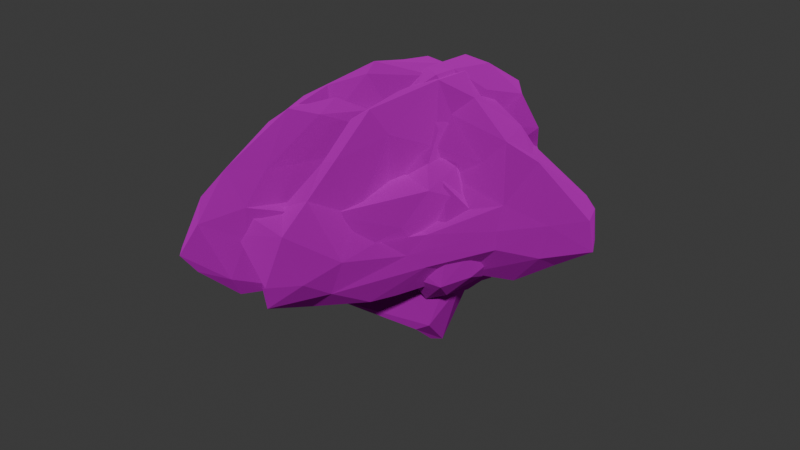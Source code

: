 # Source: Asteroid.blend  (saved by Blender 4.3.34; exported with 4.5.12 LTS)
import bpy
from mathutils import Matrix  # noqa: F401  (used for matrix-valued properties, if any)

bpy.ops.wm.read_factory_settings(use_empty=True)
scene = bpy.context.scene
scene.name = 'Scene'

# ---- collections
col_collection = bpy.data.collections.new('Collection'); scene.collection.children.link(col_collection)

# ---- images (referenced by path relative to the original .blend; pixels are not part of the script)
import os
ASSET_DIR = os.environ.get("B2B_ASSET_DIR", "")  # directory of the original .blend (textures are referenced by path, not embedded)
HERE = os.path.dirname(os.path.abspath(__file__))  # packed textures are extracted next to this script under _unpacked/

def load_image(name, relpath, width, height, colorspace="sRGB"):
    """Load a texture the original file referenced (path relative to the .blend, or extracted next to this script)."""
    p = next((c for c in (os.path.join(HERE, relpath), os.path.join(ASSET_DIR, relpath)) if relpath and os.path.exists(c)), "")
    if p:
        img = bpy.data.images.load(p, check_existing=True)
        img.name = name
    else:  # same state as the original file: an image datablock whose file is absent (Cycles renders it pink)
        img = bpy.data.images.new(name, width, height)
        img.source = "FILE"
        img.filepath = "//" + (relpath or name)
    img.colorspace_settings.name = colorspace
    return img
img_asteroid_png_001 = load_image('Asteroid.png.001', 'Asteroid/Textures/Asteroid.png', 1024, 1024, 'sRGB')

# ---- materials (node trees are filled in below, after node groups)
mat_default = bpy.data.materials.new('Default')
mat_default.alpha_threshold = 0.0
mat_default.roughness = 0.5
mat_default.line_color = (0.0, 0.0, 0.0, 1.0)

# ---- material node trees
mat_default.use_nodes = True; mat_default.node_tree.nodes.clear()
_N = mat_default.node_tree.nodes; _L = mat_default.node_tree.links
n0 = _N.new('ShaderNodeOutputMaterial'); n0.name = 'Material Output'; n0.location = (354, 199)
n1 = _N.new('ShaderNodeBsdfSheen'); n1.name = 'Лоск BSDF'; n1.location = (64, 199)
n1.inputs[1].default_value = 1.0
n2 = _N.new('ShaderNodeTexImage'); n2.name = 'Текстура изображения'; n2.location = (-250, 201)
n2.image = img_asteroid_png_001
_L.new(n1.outputs[0], n0.inputs[0])
_L.new(n2.outputs[0], n1.inputs[0])
n0.is_active_output = True

# ---- world
world_world = bpy.data.worlds.new('World'); scene.world = world_world
world_world.use_nodes = True; world_world.node_tree.nodes.clear()
_N = world_world.node_tree.nodes; _L = world_world.node_tree.links
n0 = _N.new('ShaderNodeOutputWorld'); n0.name = 'World Output'; n0.location = (300, 300)
n1 = _N.new('ShaderNodeBackground'); n1.name = 'Background'; n1.location = (10, 300)
n1.inputs[0].default_value = (0.05088, 0.05088, 0.05088, 1.0)
_L.new(n1.outputs[0], n0.inputs[0])
n0.is_active_output = True
world_world.color = (0.05088, 0.05088, 0.05088)
world_world.sun_shadow_jitter_overblur = 0.0

# ---- meshes
me_cube = bpy.data.meshes.new('Cube')
me_cube.from_pydata([(0.5235, -1.273, -0.3939), (-1.182, -1.088, -0.4971), (-0.8789, -1.129, -0.148), (-1.873, -0.295, -0.8629), (-0.3796, 0.5231, -0.7939), (0.222, 0.5046, 0.1702), (0.3482, 1.155, -0.1245), (0.7111, 0.2092, 0.1165), (0.4461, 0.9085, -0.4669), (0.9258, 0.8626, -0.9477), (0.3884, -0.1132, -1.992), (0.2035, -0.5634, -1.897), (-0.5446, -1.474, -0.8273), (-1.545, -0.2618, -1.698), (-1.039, 1.022, -0.4807), (-1.439, 0.5037, -0.7002), (-0.4781, 0.8327, -1.923), (0.5542, 1.189, -1.095), (-0.6575, 0.2524, -1.631), (-0.1123, 0.4354, -1.997), (-0.9076, -0.3428, -2.088), (-0.49, 0.1324, -2.122), (-0.7326, 0.2351, -2.074), (-1.073, -0.1206, -1.92), (-1.728, -0.2053, -0.5054), (0.3907, 1.361, -0.5443), (-0.5459, 1.463, -0.5107), (-0.3719, 0.8411, 0.6409), (0.5543, -0.5227, 1.167), (-1.267, 0.723, -0.7449), (-0.9149, -0.3912, 0.03515), (-0.317, 0.1699, -0.4806), (-1.122, 0.3141, -0.7912), (1.029, 0.4058, -0.9293), (-0.815, 1.246, -0.8279), (-1.69, 0.3464, -0.6478), (-1.344, 0.7537, -0.2525), (-0.8249, 0.9314, -0.1054), (-1.99, -0.6546, -1.39), (-1.225, -0.503, -1.983), (0.5947, -1.066, -1.885), (-0.5511, -1.168, -1.532), (-0.7034, -1.1, -1.905), (-1.352, -1.381, -0.8888), (-1.845, -1.218, -1.141), (0.04851, -1.502, -1.162), (-0.2525, -0.9115, 0.4839), (0.1199, -0.6695, -0.1867), (0.2311, -1.123, -0.04824), (-0.07028, -0.5152, 0.1218), (1.219, -0.4345, 0.8158), (0.2847, -1.318, -0.3358), (-0.1388, -1.148, -0.4218), (-0.1396, 1.513, -0.5545), (-0.6108, 0.7043, -0.2787), (-0.1533, 0.5949, -0.01445), (0.2421, 0.3607, -1.171), (-0.5415, 0.9522, 0.109), (0.3239, -1.528, -0.9059), (-0.102, -0.6066, 0.9826), (-0.9337, -0.9315, -0.5817), (-0.8721, -0.6721, -1.799), (-0.6772, -1.461, -1.386), (0.6668, -0.9607, -0.1879), (-1.595, -0.9159, -0.6818), (-1.047, -1.471, -1.486), (-1.853, -1.29, -1.546), (-0.4871, -0.5729, -0.3693), (-1.402, -0.5846, -0.76), (-1.756, -0.6329, -1.005), (-1.614, -0.6513, -0.3929), (-1.234, -0.5242, 0.204), (-0.4206, -0.9276, 0.2106), (-0.9485, -0.4895, 0.5726), (-0.1621, -0.2514, 0.553), (-0.4928, -0.3433, 0.3399), (0.4886, -1.042, 0.7604), (1.21, -0.52, -0.112), (1.189, -0.01338, 0.3296), (0.6055, -1.189, 0.0242), (0.5087, 0.7903, 0.7884), (0.3351, 0.4499, 1.114), (-0.07572, 0.4071, 1.105), (0.5215, -0.2058, 1.255), (1.037, -0.4821, 1.182), (-1.179, -0.1403, -1.211), (0.02306, 1.104, 0.5904), (0.3618, 1.113, 0.3961), (-0.4299, -0.211, -1.643), (0.9038, -0.1752, -1.029), (0.4491, 0.6326, -0.4722), (1.038, -0.08201, -0.3783), (1.086, -0.6587, 0.3853), (0.01263, 0.2202, -1.85), (0.06344, 1.078, -1.746), (0.8112, -0.7069, 0.03879), (0.9718, -0.8404, -0.66), (1.041, -0.6472, -1.112), (0.8764, -1.063, -1.329), (0.6016, -0.969, -0.7565), (-0.05726, 0.3234, 0.4609), (-0.4728, 1.462, -1.245), (-1.848, -0.07518, -1.22), (-1.306, -0.9556, -1.9), (0.8515, -0.4768, -1.538), (-1.518, -0.4087, -0.02372), (-1.537, -0.2499, -1.357), (0.4232, -1.108, -1.146), (0.01704, -0.03491, -1.98), (0.6471, -0.3192, -1.205), (-1.108, -0.8479, -0.03892), (-1.279, 0.1857, -0.817), (0.004874, -1.25, -1.403), (0.1713, -1.298, -1.612), (-0.9267, -0.13, -0.07431), (-0.4298, 0.5507, -2.094), (0.1384, -0.1299, 1.357), (-0.5336, 0.763, -1.283), (-0.6697, -0.696, 0.7497), (-1.085, 0.3222, -0.268), (-1.65, 0.1466, -0.2294), (-0.4222, 1.089, 0.4062), (0.1236, -0.7558, 0.7539), (-0.1674, 1.463, 0.1718), (1.285, -0.03799, 0.9444), (-0.1734, -0.3106, 0.9229), (0.07679, 0.03658, 0.9062), (1.309, -0.2567, 0.2499), (-0.01744, 0.1514, -0.1029), (0.8098, 0.6993, 0.8669), (0.119, -0.7864, 0.4514), (-0.2767, -0.7647, -0.6342), (0.5109, 0.7306, 0.3653), (0.2849, 0.8489, -1.534), (0.2088, 0.1002, -1.57), (0.952, 0.04216, 0.2447), (0.8655, -0.8112, 0.8311), (0.06741, 0.5674, -0.1437), (0.419, -1.069, 0.1889), (0.7687, 0.6865, -0.6386), (0.2887, -0.002324, -1.16), (1.154, -0.2458, -0.7018), (-0.7153, -0.112, -0.9634), (1.099, 0.4117, 0.737), (-1.833, -0.5691, -1.697), (0.729, 0.2766, -0.4312), (-0.7697, -0.9177, 0.4518), (0.7967, 0.503, -1.15), (-0.5695, 1.073, -1.535), (-0.2133, -1.068, -1.951), (-1.024, -1.127, -1.802), (-1.208, -1.348, -1.192), (-0.2475, -0.346, -1.616), (-2.089, -1.062, -1.55), (-1.977, -0.9379, -0.9867), (0.02132, 1.489, -1.094), (-0.8524, -0.9396, -0.8579), (-0.9097, -1.386, -0.997), (-0.6427, 1.269, -0.6886), (-0.7845, 0.8833, -1.079), (-0.0865, 1.564, -0.1207), (1.144, -0.4712, -0.4339), (1.134, 0.05816, 1.185)], [], [(0, 99, 63), (48, 0, 79), (1, 64, 43), (3, 24, 102), (142, 4, 18), (32, 159, 4), (4, 159, 117), (142, 32, 4), (29, 15, 35), (29, 36, 14), (6, 137, 8), (17, 155, 25), (156, 1, 43), (53, 101, 26), (5, 7, 137), (47, 48, 138), (14, 34, 29), (36, 29, 35), (34, 159, 29), (68, 69, 64), (37, 119, 54), (37, 36, 119), (130, 138, 76), (117, 18, 4), (60, 2, 156), (47, 72, 67), (64, 1, 68), (47, 67, 52), (47, 49, 72), (2, 1, 156), (5, 137, 6), (61, 20, 88), (61, 39, 20), (138, 48, 79), (145, 137, 7), (142, 85, 32), (140, 89, 109), (107, 58, 45), (137, 145, 90), (115, 16, 94), (56, 140, 134), (19, 115, 94), (88, 152, 42), (23, 13, 85), (0, 48, 51), (117, 16, 18), (43, 151, 157), (153, 44, 154), (46, 59, 118), (50, 84, 136), (147, 89, 56), (54, 119, 31), (6, 160, 123), (112, 98, 107), (98, 40, 97), (130, 46, 49), (103, 153, 144), (103, 66, 153), (89, 141, 97), (17, 25, 8), (85, 18, 23), (9, 17, 8), (152, 149, 42), (113, 149, 40), (161, 96, 141), (65, 66, 103), (65, 103, 150), (116, 82, 126), (150, 103, 42), (88, 42, 61), (72, 118, 146), (40, 11, 10), (53, 25, 155), (85, 13, 106), (59, 125, 118), (116, 59, 28), (15, 111, 102), (34, 14, 158), (132, 5, 6), (15, 102, 35), (3, 69, 68), (13, 102, 106), (3, 68, 24), (112, 113, 98), (112, 41, 42), (21, 20, 22), (26, 101, 158), (23, 39, 13), (134, 108, 93), (21, 19, 88), (137, 90, 8), (94, 148, 101), (149, 112, 42), (83, 116, 28), (102, 111, 106), (19, 21, 115), (16, 115, 18), (18, 22, 23), (22, 20, 23), (10, 11, 108), (116, 83, 81), (34, 158, 101), (162, 83, 84), (123, 26, 14), (27, 55, 100), (25, 6, 8), (53, 155, 101), (14, 26, 158), (160, 6, 53), (121, 86, 123), (87, 123, 86), (81, 82, 116), (85, 142, 18), (159, 34, 101), (81, 80, 86), (8, 90, 139), (6, 25, 53), (119, 120, 105), (120, 36, 35), (65, 150, 62), (21, 88, 20), (57, 123, 37), (35, 24, 120), (9, 8, 139), (15, 32, 111), (105, 120, 24), (148, 94, 16), (160, 26, 123), (102, 13, 144), (32, 85, 111), (37, 14, 36), (161, 77, 96), (15, 29, 32), (36, 120, 119), (44, 153, 66), (123, 87, 6), (65, 157, 151), (39, 61, 103), (133, 17, 147), (101, 155, 94), (149, 113, 112), (21, 22, 115), (93, 88, 19), (108, 11, 152), (39, 103, 144), (108, 152, 88), (11, 40, 149), (82, 81, 27), (43, 64, 44), (43, 44, 151), (154, 44, 64), (153, 154, 38), (58, 0, 51), (73, 118, 75), (125, 74, 118), (47, 52, 48), (107, 98, 99), (138, 79, 76), (40, 98, 113), (49, 47, 130), (86, 121, 27), (76, 79, 136), (95, 79, 63), (100, 82, 27), (51, 48, 52), (108, 134, 10), (99, 58, 107), (114, 31, 119), (54, 57, 37), (123, 57, 121), (37, 123, 14), (54, 55, 57), (102, 24, 35), (55, 31, 128), (121, 57, 27), (118, 72, 46), (55, 54, 31), (57, 55, 27), (100, 55, 128), (76, 136, 84), (122, 28, 59), (28, 76, 84), (126, 82, 100), (59, 116, 125), (50, 136, 92), (28, 84, 83), (12, 156, 157), (65, 151, 66), (29, 159, 32), (150, 41, 62), (154, 64, 69), (39, 23, 20), (76, 28, 122), (2, 110, 70), (1, 2, 70), (68, 70, 24), (71, 73, 30), (71, 105, 110), (67, 156, 131), (62, 41, 112), (52, 12, 51), (72, 2, 60), (62, 112, 45), (62, 157, 65), (41, 150, 42), (71, 110, 146), (12, 157, 62), (12, 62, 45), (67, 72, 60), (74, 75, 118), (75, 114, 30), (47, 138, 130), (95, 92, 136), (136, 79, 95), (126, 74, 125), (130, 122, 46), (125, 116, 126), (75, 31, 114), (71, 146, 73), (2, 72, 146), (46, 72, 49), (50, 92, 127), (124, 84, 50), (122, 130, 76), (58, 12, 45), (156, 12, 52), (73, 75, 30), (110, 2, 146), (58, 99, 0), (78, 124, 127), (156, 67, 60), (84, 124, 162), (44, 66, 151), (71, 30, 114), (122, 59, 46), (91, 135, 78), (100, 74, 126), (114, 105, 71), (1, 70, 68), (102, 69, 3), (105, 70, 110), (43, 157, 156), (63, 79, 0), (118, 73, 146), (127, 91, 78), (93, 108, 88), (56, 134, 93), (50, 127, 124), (143, 129, 162), (87, 132, 6), (81, 129, 80), (5, 132, 7), (94, 17, 133), (17, 94, 155), (56, 133, 147), (77, 92, 95), (139, 90, 145), (147, 33, 89), (33, 139, 91), (87, 86, 80), (139, 145, 91), (77, 127, 92), (132, 143, 7), (99, 95, 63), (16, 117, 148), (129, 143, 132), (99, 96, 95), (91, 127, 161), (78, 162, 124), (135, 143, 78), (80, 129, 132), (162, 81, 83), (162, 129, 81), (143, 135, 7), (143, 162, 78), (104, 134, 140), (99, 98, 97), (40, 10, 104), (61, 42, 103), (67, 131, 52), (91, 7, 135), (104, 109, 97), (161, 141, 91), (26, 160, 53), (45, 112, 107), (141, 96, 97), (100, 128, 74), (159, 148, 117), (111, 85, 106), (27, 81, 86), (31, 75, 128), (69, 38, 154), (141, 89, 33), (131, 156, 52), (22, 18, 115), (75, 74, 128), (102, 144, 38), (140, 56, 89), (80, 132, 87), (139, 33, 147), (38, 144, 153), (104, 140, 109), (11, 149, 152), (17, 9, 147), (39, 144, 13), (40, 104, 97), (9, 139, 147), (91, 145, 7), (91, 141, 33), (96, 99, 97), (38, 69, 102), (77, 161, 127), (77, 95, 96), (119, 105, 114), (93, 133, 56), (93, 19, 133), (133, 19, 94), (148, 159, 101), (70, 105, 24), (134, 104, 10), (58, 51, 12), (97, 109, 89)])
_uv = me_cube.uv_layers.new(name='UVMap')
_uv.uv.foreach_set('vector', [0.09793, 0.6631, 0.09793, 0.6631, 0.09793, 0.6631, 0.09793, 0.6631, 0.09793, 0.6631, 0.09793, 0.6631, 0.09792, 0.6631, 0.09792, 0.6631, 0.09792, 0.6631, 0.09793, 0.6631, 0.09793, 0.6631, 0.09793, 0.6631, 0.09777, 0.661, 0.09777, 0.661, 0.09777, 0.661, 0.09777, 0.661, 0.09777, 0.661, 0.09777, 0.661, 0.09777, 0.661, 0.09777, 0.661, 0.09777, 0.661, 0.09777, 0.661, 0.09777, 0.661, 0.09777, 0.661, 0.09793, 0.6631, 0.09793, 0.6631, 0.09793, 0.6631, 0.09793, 0.6631, 0.09793, 0.6631, 0.09793, 0.6631, 0.09777, 0.661, 0.09777, 0.661, 0.09777, 0.661, 0.09792, 0.6631, 0.09792, 0.6631, 0.09792, 0.6631, 0.09792, 0.6631, 0.09792, 0.6631, 0.09792, 0.6631, 0.09793, 0.6631, 0.09793, 0.6631, 0.09793, 0.6631, 0.09777, 0.661, 0.09777, 0.661, 0.09777, 0.661, 0.09792, 0.6631, 0.09792, 0.6631, 0.09792, 0.6631, 0.09793, 0.6631, 0.09793, 0.6631, 0.09793, 0.6631, 0.09793, 0.6631, 0.09793, 0.6631, 0.09793, 0.6631, 0.09793, 0.6631, 0.09793, 0.6631, 0.09793, 0.6631, 0.09792, 0.6631, 0.09792, 0.6631, 0.09792, 0.6631, 0.09777, 0.661, 0.09777, 0.661, 0.09777, 0.661, 0.09777, 0.661, 0.09777, 0.661, 0.09777, 0.661, 0.09777, 0.661, 0.09777, 0.661, 0.09777, 0.661, 0.09777, 0.661, 0.09777, 0.661, 0.09777, 0.661, 0.09792, 0.6631, 0.09792, 0.6631, 0.09792, 0.6631, 0.09777, 0.661, 0.09777, 0.661, 0.09777, 0.661, 0.09792, 0.6631, 0.09792, 0.6631, 0.09792, 0.6631, 0.09777, 0.661, 0.09777, 0.661, 0.09777, 0.661, 0.09777, 0.661, 0.09777, 0.661, 0.09777, 0.661, 0.09792, 0.6631, 0.09792, 0.6631, 0.09792, 0.6631, 0.09777, 0.661, 0.09777, 0.661, 0.09777, 0.661, 0.09792, 0.6631, 0.09792, 0.6631, 0.09792, 0.6631, 0.09792, 0.6631, 0.09792, 0.6631, 0.09792, 0.6631, 0.09793, 0.6631, 0.09793, 0.6631, 0.09793, 0.6631, 0.09777, 0.661, 0.09777, 0.661, 0.09777, 0.661, 0.09777, 0.661, 0.09777, 0.661, 0.09777, 0.661, 0.09777, 0.661, 0.09777, 0.661, 0.09777, 0.661, 0.09793, 0.6631, 0.09793, 0.6631, 0.09793, 0.6631, 0.09777, 0.661, 0.09777, 0.661, 0.09777, 0.661, 0.09793, 0.6631, 0.09793, 0.6631, 0.09793, 0.6631, 0.09777, 0.661, 0.09777, 0.661, 0.09777, 0.661, 0.09793, 0.6631, 0.09793, 0.6631, 0.09793, 0.6631, 0.09777, 0.661, 0.09777, 0.661, 0.09777, 0.661, 0.09792, 0.6631, 0.09792, 0.6631, 0.09792, 0.6631, 0.09793, 0.6631, 0.09793, 0.6631, 0.09793, 0.6631, 0.09777, 0.661, 0.09777, 0.661, 0.09777, 0.661, 0.09793, 0.6631, 0.09793, 0.6631, 0.09793, 0.6631, 0.09793, 0.6631, 0.09793, 0.6631, 0.09793, 0.6631, 0.09793, 0.6631, 0.09793, 0.6631, 0.09793, 0.6631, 0.09793, 0.6631, 0.09793, 0.6631, 0.09793, 0.6631, 0.09777, 0.661, 0.09777, 0.661, 0.09777, 0.661, 0.09777, 0.661, 0.09777, 0.661, 0.09777, 0.661, 0.09793, 0.6631, 0.09793, 0.6631, 0.09793, 0.6631, 0.09793, 0.6631, 0.09793, 0.6631, 0.09793, 0.6631, 0.09793, 0.6631, 0.09793, 0.6631, 0.09793, 0.6631, 0.09777, 0.661, 0.09777, 0.661, 0.09777, 0.661, 0.09793, 0.6631, 0.09793, 0.6631, 0.09793, 0.6631, 0.09793, 0.6631, 0.09793, 0.6631, 0.09793, 0.6631, 0.09778, 0.661, 0.09778, 0.661, 0.09778, 0.661, 0.09792, 0.6631, 0.09792, 0.6631, 0.09792, 0.6631, 0.09777, 0.661, 0.09777, 0.661, 0.09777, 0.661, 0.09792, 0.6631, 0.09792, 0.6631, 0.09792, 0.6631, 0.09777, 0.661, 0.09777, 0.661, 0.09777, 0.661, 0.09793, 0.6631, 0.09793, 0.6631, 0.09793, 0.6631, 0.09793, 0.6631, 0.09793, 0.6631, 0.09793, 0.6631, 0.09793, 0.6631, 0.09793, 0.6631, 0.09793, 0.6631, 0.09793, 0.6631, 0.09793, 0.6631, 0.09793, 0.6631, 0.09792, 0.6631, 0.09792, 0.6631, 0.09792, 0.6631, 0.09793, 0.6631, 0.09793, 0.6631, 0.09793, 0.6631, 0.09777, 0.661, 0.09777, 0.661, 0.09777, 0.661, 0.09793, 0.6631, 0.09793, 0.6631, 0.09793, 0.6631, 0.09793, 0.6631, 0.09793, 0.6631, 0.09793, 0.6631, 0.09793, 0.6631, 0.09793, 0.6631, 0.09793, 0.6631, 0.09792, 0.6631, 0.09792, 0.6631, 0.09792, 0.6631, 0.09793, 0.6631, 0.09793, 0.6631, 0.09793, 0.6631, 0.09793, 0.6631, 0.09793, 0.6631, 0.09793, 0.6631, 0.09792, 0.6631, 0.09792, 0.6631, 0.09792, 0.6631, 0.09793, 0.6631, 0.09793, 0.6631, 0.09793, 0.6631, 0.09777, 0.661, 0.09777, 0.661, 0.09777, 0.661, 0.09792, 0.6631, 0.09792, 0.6631, 0.09792, 0.6631, 0.09792, 0.6631, 0.09792, 0.6631, 0.09792, 0.6631, 0.09793, 0.6631, 0.09793, 0.6631, 0.09793, 0.6631, 0.09793, 0.6631, 0.09793, 0.6631, 0.09793, 0.6631, 0.09793, 0.6631, 0.09793, 0.6631, 0.09793, 0.6631, 0.09793, 0.6631, 0.09793, 0.6631, 0.09793, 0.6631, 0.09793, 0.6631, 0.09793, 0.6631, 0.09793, 0.6631, 0.09793, 0.6631, 0.09793, 0.6631, 0.09793, 0.6631, 0.09793, 0.6631, 0.09793, 0.6631, 0.09793, 0.6631, 0.09777, 0.661, 0.09777, 0.661, 0.09777, 0.661, 0.09792, 0.6631, 0.09792, 0.6631, 0.09792, 0.6631, 0.09777, 0.661, 0.09777, 0.661, 0.09777, 0.661, 0.09793, 0.6631, 0.09793, 0.6631, 0.09793, 0.6631, 0.09793, 0.6631, 0.09793, 0.6631, 0.09793, 0.6631, 0.09793, 0.6631, 0.09793, 0.6631, 0.09793, 0.6631, 0.09792, 0.6631, 0.09792, 0.6631, 0.09792, 0.6631, 0.09793, 0.6631, 0.09793, 0.6631, 0.09793, 0.6631, 0.09792, 0.6631, 0.09792, 0.6631, 0.09792, 0.6631, 0.09792, 0.6631, 0.09792, 0.6631, 0.09792, 0.6631, 0.09793, 0.6631, 0.09793, 0.6631, 0.09793, 0.6631, 0.09792, 0.6631, 0.09792, 0.6631, 0.09792, 0.6631, 0.09793, 0.6631, 0.09793, 0.6631, 0.09793, 0.6631, 0.09793, 0.6631, 0.09793, 0.6631, 0.09793, 0.6631, 0.09793, 0.6631, 0.09793, 0.6631, 0.09793, 0.6631, 0.09793, 0.6631, 0.09793, 0.6631, 0.09793, 0.6631, 0.09777, 0.661, 0.09777, 0.661, 0.09777, 0.661, 0.09792, 0.6631, 0.09792, 0.6631, 0.09792, 0.6631, 0.09793, 0.6631, 0.09793, 0.6631, 0.09793, 0.6631, 0.09793, 0.6631, 0.09793, 0.6631, 0.09793, 0.6631, 0.09793, 0.6631, 0.09793, 0.6631, 0.09793, 0.6631, 0.09793, 0.6631, 0.09793, 0.6631, 0.09793, 0.6631, 0.09793, 0.6631, 0.09793, 0.6631, 0.09793, 0.6631, 0.09793, 0.6631, 0.09793, 0.6631, 0.09793, 0.6631, 0.09777, 0.661, 0.09777, 0.661, 0.09777, 0.661, 0.09793, 0.6631, 0.09793, 0.6631, 0.09793, 0.6631, 0.09793, 0.6631, 0.09793, 0.6631, 0.09793, 0.6631, 0.09777, 0.661, 0.09777, 0.661, 0.09777, 0.661, 0.09792, 0.6631, 0.09792, 0.6631, 0.09792, 0.6631, 0.09792, 0.6631, 0.09792, 0.6631, 0.09792, 0.6631, 0.09793, 0.6631, 0.09793, 0.6631, 0.09793, 0.6631, 0.09793, 0.6631, 0.09793, 0.6631, 0.09793, 0.6631, 0.09792, 0.6631, 0.09792, 0.6631, 0.09792, 0.6631, 0.09793, 0.6631, 0.09793, 0.6631, 0.09793, 0.6631, 0.09793, 0.6631, 0.09793, 0.6631, 0.09793, 0.6631, 0.09792, 0.6631, 0.09792, 0.6631, 0.09792, 0.6631, 0.09792, 0.6631, 0.09792, 0.6631, 0.09792, 0.6631, 0.09793, 0.6631, 0.09793, 0.6631, 0.09793, 0.6631, 0.09792, 0.6631, 0.09792, 0.6631, 0.09792, 0.6631, 0.09793, 0.6631, 0.09793, 0.6631, 0.09793, 0.6631, 0.09793, 0.6631, 0.09793, 0.6631, 0.09793, 0.6631, 0.09792, 0.6631, 0.09792, 0.6631, 0.09792, 0.6631, 0.09793, 0.6631, 0.09793, 0.6631, 0.09793, 0.6631, 0.09793, 0.6631, 0.09793, 0.6631, 0.09793, 0.6631, 0.09792, 0.6631, 0.09792, 0.6631, 0.09792, 0.6631, 0.09792, 0.6631, 0.09792, 0.6631, 0.09792, 0.6631, 0.09793, 0.6631, 0.09793, 0.6631, 0.09793, 0.6631, 0.09792, 0.6631, 0.09792, 0.6631, 0.09792, 0.6631, 0.09793, 0.6631, 0.09793, 0.6631, 0.09793, 0.6631, 0.09792, 0.6631, 0.09792, 0.6631, 0.09792, 0.6631, 0.09793, 0.6631, 0.09793, 0.6631, 0.09793, 0.6631, 0.09793, 0.6631, 0.09793, 0.6631, 0.09793, 0.6631, 0.09793, 0.6631, 0.09793, 0.6631, 0.09793, 0.6631, 0.09793, 0.6631, 0.09793, 0.6631, 0.09793, 0.6631, 0.09792, 0.6631, 0.09792, 0.6631, 0.09792, 0.6631, 0.09777, 0.661, 0.09777, 0.661, 0.09777, 0.661, 0.09793, 0.6631, 0.09793, 0.6631, 0.09793, 0.6631, 0.09777, 0.661, 0.09777, 0.661, 0.09777, 0.661, 0.09793, 0.6631, 0.09793, 0.6631, 0.09793, 0.6631, 0.09793, 0.6631, 0.09793, 0.6631, 0.09793, 0.6631, 0.09793, 0.6631, 0.09793, 0.6631, 0.09793, 0.6631, 0.09793, 0.6631, 0.09793, 0.6631, 0.09793, 0.6631, 0.09793, 0.6631, 0.09793, 0.6631, 0.09793, 0.6631, 0.09793, 0.6631, 0.09793, 0.6631, 0.09793, 0.6631, 0.09793, 0.6631, 0.09793, 0.6631, 0.09793, 0.6631, 0.09777, 0.661, 0.09777, 0.661, 0.09777, 0.661, 0.09777, 0.661, 0.09777, 0.661, 0.09777, 0.661, 0.09777, 0.661, 0.09777, 0.661, 0.09777, 0.661, 0.09793, 0.6631, 0.09793, 0.6631, 0.09793, 0.6631, 0.09793, 0.6631, 0.09793, 0.6631, 0.09793, 0.6631, 0.09793, 0.6631, 0.09793, 0.6631, 0.09793, 0.6631, 0.09777, 0.661, 0.09777, 0.661, 0.09777, 0.661, 0.09793, 0.6631, 0.09793, 0.6631, 0.09793, 0.6631, 0.09793, 0.6631, 0.09793, 0.6631, 0.09793, 0.6631, 0.09793, 0.6631, 0.09793, 0.6631, 0.09793, 0.6631, 0.09792, 0.6631, 0.09792, 0.6631, 0.09792, 0.6631, 0.09792, 0.6631, 0.09792, 0.6631, 0.09792, 0.6631, 0.09777, 0.661, 0.09777, 0.661, 0.09777, 0.661, 0.09793, 0.6631, 0.09793, 0.6631, 0.09793, 0.6631, 0.09777, 0.661, 0.09777, 0.661, 0.09777, 0.661, 0.09792, 0.6631, 0.09792, 0.6631, 0.09792, 0.6631, 0.09793, 0.6631, 0.09793, 0.6631, 0.09793, 0.6631, 0.09793, 0.6631, 0.09793, 0.6631, 0.09793, 0.6631, 0.09777, 0.661, 0.09777, 0.661, 0.09777, 0.661, 0.09793, 0.6631, 0.09793, 0.6631, 0.09793, 0.6631, 0.09777, 0.661, 0.09777, 0.661, 0.09777, 0.661, 0.09793, 0.6631, 0.09793, 0.6631, 0.09793, 0.6631, 0.09793, 0.6631, 0.09793, 0.6631, 0.09793, 0.6631, 0.09777, 0.661, 0.09777, 0.661, 0.09777, 0.661, 0.09777, 0.661, 0.09777, 0.661, 0.09777, 0.661, 0.09777, 0.661, 0.09777, 0.661, 0.09777, 0.661, 0.09793, 0.6631, 0.09793, 0.6631, 0.09793, 0.6631, 0.09793, 0.6631, 0.09793, 0.6631, 0.09793, 0.6631, 0.09793, 0.6631, 0.09793, 0.6631, 0.09793, 0.6631, 0.09792, 0.6631, 0.09792, 0.6631, 0.09792, 0.6631, 0.09793, 0.6631, 0.09793, 0.6631, 0.09793, 0.6631, 0.09793, 0.6631, 0.09793, 0.6631, 0.09793, 0.6631, 0.09793, 0.6631, 0.09793, 0.6631, 0.09793, 0.6631, 0.09792, 0.6631, 0.09792, 0.6631, 0.09792, 0.6631, 0.09793, 0.6631, 0.09793, 0.6631, 0.09793, 0.6631, 0.09777, 0.661, 0.09777, 0.661, 0.09777, 0.661, 0.09793, 0.6631, 0.09793, 0.6631, 0.09793, 0.6631, 0.09792, 0.6631, 0.09792, 0.6631, 0.09792, 0.6631, 0.09793, 0.6631, 0.09793, 0.6631, 0.09793, 0.6631, 0.09793, 0.6631, 0.09793, 0.6631, 0.09793, 0.6631, 0.09793, 0.6631, 0.09793, 0.6631, 0.09793, 0.6631, 0.09793, 0.6631, 0.09793, 0.6631, 0.09793, 0.6631, 0.09793, 0.6631, 0.09793, 0.6631, 0.09793, 0.6631, 0.09792, 0.6631, 0.09792, 0.6631, 0.09792, 0.6631, 0.09793, 0.6631, 0.09793, 0.6631, 0.09793, 0.6631, 0.09777, 0.661, 0.09777, 0.661, 0.09777, 0.661, 0.09793, 0.6631, 0.09793, 0.6631, 0.09793, 0.6631, 0.09792, 0.6631, 0.09792, 0.6631, 0.09792, 0.6631, 0.09777, 0.661, 0.09777, 0.661, 0.09777, 0.661, 0.09793, 0.6631, 0.09793, 0.6631, 0.09793, 0.6631, 0.09793, 0.6631, 0.09793, 0.6631, 0.09793, 0.6631, 0.09793, 0.6631, 0.09793, 0.6631, 0.09793, 0.6631, 0.09793, 0.6631, 0.09793, 0.6631, 0.09793, 0.6631, 0.09793, 0.6631, 0.09793, 0.6631, 0.09793, 0.6631, 0.09793, 0.6631, 0.09793, 0.6631, 0.09793, 0.6631, 0.09777, 0.661, 0.09777, 0.661, 0.09777, 0.661, 0.09777, 0.661, 0.09777, 0.661, 0.09777, 0.661, 0.09777, 0.661, 0.09777, 0.661, 0.09777, 0.661, 0.09777, 0.661, 0.09777, 0.661, 0.09777, 0.661, 0.09793, 0.6631, 0.09793, 0.6631, 0.09793, 0.6631, 0.09793, 0.6631, 0.09793, 0.6631, 0.09793, 0.6631, 0.09777, 0.661, 0.09777, 0.661, 0.09777, 0.661, 0.09792, 0.6631, 0.09792, 0.6631, 0.09792, 0.6631, 0.09792, 0.6631, 0.09792, 0.6631, 0.09792, 0.6631, 0.09777, 0.661, 0.09777, 0.661, 0.09777, 0.661, 0.09793, 0.6631, 0.09793, 0.6631, 0.09793, 0.6631, 0.09793, 0.6631, 0.09793, 0.6631, 0.09793, 0.6631, 0.09777, 0.661, 0.09777, 0.661, 0.09777, 0.661, 0.09793, 0.6631, 0.09793, 0.6631, 0.09793, 0.6631, 0.09793, 0.6631, 0.09793, 0.6631, 0.09793, 0.6631, 0.09792, 0.6631, 0.09792, 0.6631, 0.09792, 0.6631, 0.09793, 0.6631, 0.09793, 0.6631, 0.09793, 0.6631, 0.09792, 0.6631, 0.09792, 0.6631, 0.09792, 0.6631, 0.09777, 0.661, 0.09777, 0.661, 0.09777, 0.661, 0.09793, 0.6631, 0.09793, 0.6631, 0.09793, 0.6631, 0.09793, 0.6631, 0.09793, 0.6631, 0.09793, 0.6631, 0.09792, 0.6631, 0.09792, 0.6631, 0.09792, 0.6631, 0.09777, 0.661, 0.09777, 0.661, 0.09777, 0.661, 0.09793, 0.6631, 0.09793, 0.6631, 0.09793, 0.6631, 0.09793, 0.6631, 0.09793, 0.6631, 0.09793, 0.6631, 0.09792, 0.6631, 0.09792, 0.6631, 0.09792, 0.6631, 0.09792, 0.6631, 0.09792, 0.6631, 0.09792, 0.6631, 0.09792, 0.6631, 0.09792, 0.6631, 0.09792, 0.6631, 0.09777, 0.661, 0.09777, 0.661, 0.09777, 0.661, 0.09792, 0.6631, 0.09792, 0.6631, 0.09792, 0.6631, 0.09793, 0.6631, 0.09793, 0.6631, 0.09793, 0.6631, 0.09793, 0.6631, 0.09793, 0.6631, 0.09793, 0.6631, 0.09793, 0.6631, 0.09793, 0.6631, 0.09793, 0.6631, 0.09792, 0.6631, 0.09792, 0.6631, 0.09792, 0.6631, 0.09793, 0.6631, 0.09793, 0.6631, 0.09793, 0.6631, 0.09793, 0.6631, 0.09793, 0.6631, 0.09793, 0.6631, 0.09792, 0.6631, 0.09792, 0.6631, 0.09792, 0.6631, 0.09792, 0.6631, 0.09792, 0.6631, 0.09792, 0.6631, 0.09777, 0.661, 0.09777, 0.661, 0.09777, 0.661, 0.09793, 0.6631, 0.09793, 0.6631, 0.09793, 0.6631, 0.09792, 0.6631, 0.09792, 0.6631, 0.09792, 0.6631, 0.09792, 0.6631, 0.09792, 0.6631, 0.09792, 0.6631, 0.09793, 0.6631, 0.09793, 0.6631, 0.09793, 0.6631, 0.09777, 0.661, 0.09777, 0.661, 0.09777, 0.661, 0.09793, 0.6631, 0.09793, 0.6631, 0.09793, 0.6631, 0.09793, 0.6631, 0.09793, 0.6631, 0.09793, 0.6631, 0.09777, 0.661, 0.09777, 0.661, 0.09777, 0.661, 0.09793, 0.6631, 0.09793, 0.6631, 0.09793, 0.6631, 0.09777, 0.661, 0.09777, 0.661, 0.09777, 0.661, 0.09778, 0.661, 0.09778, 0.661, 0.09778, 0.661, 0.09792, 0.6631, 0.09792, 0.6631, 0.09792, 0.6631, 0.09793, 0.6631, 0.09793, 0.6631, 0.09793, 0.6631, 0.09777, 0.661, 0.09777, 0.661, 0.09777, 0.661, 0.09793, 0.6631, 0.09793, 0.6631, 0.09793, 0.6631, 0.09777, 0.661, 0.09777, 0.661, 0.09777, 0.661, 0.09793, 0.6631, 0.09793, 0.6631, 0.09793, 0.6631, 0.09792, 0.6631, 0.09792, 0.6631, 0.09792, 0.6631, 0.09792, 0.6631, 0.09792, 0.6631, 0.09792, 0.6631, 0.09793, 0.6631, 0.09793, 0.6631, 0.09793, 0.6631, 0.09792, 0.6631, 0.09792, 0.6631, 0.09792, 0.6631, 0.09792, 0.6631, 0.09792, 0.6631, 0.09792, 0.6631, 0.09792, 0.6631, 0.09792, 0.6631, 0.09792, 0.6631, 0.09792, 0.6631, 0.09792, 0.6631, 0.09792, 0.6631, 0.09793, 0.6631, 0.09793, 0.6631, 0.09793, 0.6631, 0.09793, 0.6631, 0.09793, 0.6631, 0.09793, 0.6631, 0.09777, 0.661, 0.09777, 0.661, 0.09777, 0.661, 0.09792, 0.6631, 0.09792, 0.6631, 0.09792, 0.6631, 0.09777, 0.661, 0.09777, 0.661, 0.09777, 0.661, 0.09793, 0.6631, 0.09793, 0.6631, 0.09793, 0.6631, 0.09793, 0.6631, 0.09793, 0.6631, 0.09793, 0.6631, 0.09792, 0.6631, 0.09792, 0.6631, 0.09792, 0.6631, 0.09777, 0.661, 0.09777, 0.661, 0.09777, 0.661, 0.09777, 0.661, 0.09777, 0.661, 0.09777, 0.661, 0.09777, 0.661, 0.09777, 0.661, 0.09777, 0.661, 0.09792, 0.6631, 0.09792, 0.6631, 0.09792, 0.6631, 0.09793, 0.6631, 0.09793, 0.6631, 0.09793, 0.6631, 0.09793, 0.6631, 0.09793, 0.6631, 0.09793, 0.6631, 0.09793, 0.6631, 0.09793, 0.6631, 0.09793, 0.6631, 0.09777, 0.661, 0.09777, 0.661, 0.09777, 0.661, 0.09792, 0.6631, 0.09792, 0.6631, 0.09792, 0.6631, 0.09792, 0.6631, 0.09792, 0.6631, 0.09792, 0.6631, 0.09793, 0.6631, 0.09793, 0.6631, 0.09793, 0.6631, 0.09777, 0.661, 0.09777, 0.661, 0.09777, 0.661, 0.09792, 0.6631, 0.09792, 0.6631, 0.09792, 0.6631, 0.09778, 0.661, 0.09778, 0.661, 0.09778, 0.661, 0.09777, 0.661, 0.09777, 0.661, 0.09777, 0.661, 0.09792, 0.6631, 0.09792, 0.6631, 0.09792, 0.6631, 0.09777, 0.661, 0.09777, 0.661, 0.09777, 0.661, 0.09793, 0.6631, 0.09793, 0.6631, 0.09793, 0.6631, 0.09777, 0.661, 0.09777, 0.661, 0.09777, 0.661, 0.09792, 0.6631, 0.09792, 0.6631, 0.09792, 0.6631, 0.09792, 0.6631, 0.09792, 0.6631, 0.09792, 0.6631, 0.09793, 0.6631, 0.09793, 0.6631, 0.09793, 0.6631, 0.09777, 0.661, 0.09777, 0.661, 0.09777, 0.661, 0.09777, 0.661, 0.09777, 0.661, 0.09777, 0.661, 0.09792, 0.6631, 0.09792, 0.6631, 0.09792, 0.6631, 0.09793, 0.6631, 0.09793, 0.6631, 0.09793, 0.6631, 0.09793, 0.6631, 0.09793, 0.6631, 0.09793, 0.6631, 0.09792, 0.6631, 0.09792, 0.6631, 0.09792, 0.6631, 0.09777, 0.661, 0.09777, 0.661, 0.09777, 0.661, 0.09792, 0.6631, 0.09792, 0.6631, 0.09792, 0.6631, 0.09793, 0.6631, 0.09793, 0.6631, 0.09793, 0.6631, 0.09792, 0.6631, 0.09792, 0.6631, 0.09792, 0.6631, 0.09793, 0.6631, 0.09793, 0.6631, 0.09793, 0.6631, 0.09793, 0.6631, 0.09793, 0.6631, 0.09793, 0.6631, 0.09777, 0.661, 0.09777, 0.661, 0.09777, 0.661, 0.09777, 0.661, 0.09777, 0.661, 0.09777, 0.661, 0.09792, 0.6631, 0.09792, 0.6631, 0.09792, 0.6631, 0.09793, 0.6631, 0.09793, 0.6631, 0.09793, 0.6631, 0.09792, 0.6631, 0.09792, 0.6631, 0.09792, 0.6631, 0.09793, 0.6631, 0.09793, 0.6631, 0.09793, 0.6631, 0.09777, 0.661, 0.09777, 0.661, 0.09777, 0.661, 0.09793, 0.6631, 0.09793, 0.6631, 0.09793, 0.6631, 0.09777, 0.661, 0.09777, 0.661, 0.09777, 0.661])
me_cube.materials.append(mat_default)
me_cube.use_mirror_vertex_groups = False
me_cube.update()
me_cube_002 = bpy.data.meshes.new('Cube.002')
me_cube_002.from_pydata([(-1.762, -1.88, -0.2357), (-1.176, -2.271, -0.1481), (-1.601, -2.083, -0.3266), (-2.112, -0.6281, -0.9566), (-1.074, -1.236, 0.5211), (-1.061, -1.262, 1.003), (-2.219, -0.1353, -0.1431), (0.1366, -1.549, -0.4358), (-0.7814, -0.5686, 2.703), (-1.374, 0.2367, 2.031), (-0.04332, -1.633, -1.08), (-1.086, -0.2158, 3.069), (-1.324, -1.913, -0.7526), (-1.152, 0.8744, 2.492), (-0.3919, -1.026, -0.6953), (-1.688, -1.689, -2.477), (-1.386, -2.001, -2.166), (-1.91, -0.9896, -1.877), (0.6876, 0.3713, 0.1281), (0.6588, 0.1665, -0.3309), (-1.512, -1.275, -2.041), (-1.167, -0.04932, 2.002), (-0.9762, 0.8368, -0.05323), (-0.5948, -0.3584, 2.106), (-1.194, -0.2365, 1.351), (-1.314, -0.5545, 1.041), (0.5964, -0.6686, 0.8649), (0.22, -2.104, 0.0471), (0.3315, -1.562, -0.1816), (-0.3577, -2.137, -0.7451), (-1.837, -1.637, -1.516), (-0.1108, -1.434, -1.099), (-1.204, -1.414, 0.1959), (-0.9968, -1.814, 0.05145), (-0.8721, -0.6527, 1.001), (-0.3967, -0.744, 1.223), (-1.014, 1.387, 1.552), (0.2202, -0.3443, 1.61), (0.9157, -0.1094, 0.7739), (-0.417, -0.4256, 1.697), (0.5169, -1.445, 0.7259), (-0.1585, -1.765, 0.2892), (-0.4176, -1.612, 0.5275), (-0.2516, -2.214, -0.1454), (-0.9387, -1.404, -1.856), (-1.836, -1.447, -1.056), (-2.018, -1.713, -0.492), (-1.335, -1.531, -0.1173), (-2.149, -1.322, -0.651), (-2.306, -1.017, -1.155), (-1.665, -1.342, -0.1836), (-2.132, -0.1739, 0.5525), (-1.712, -0.02813, 0.8883), (-1.509, -1.249, 0.5491), (-1.495, -1.004, 1.082), (-1.573, -1.261, 0.934), (-1.852, 0.4372, 0.4439), (-1.746, -0.6391, 0.2557), (-1.73, 0.3867, 0.6383), (0.6076, -0.7158, -0.2854), (-1.549, 0.7369, 1.052), (-1.448, 0.6139, 1.429), (-1.477, 1.013, 0.4301), (0.2251, -0.5796, 1.302), (-1.429, 0.0712, 1.214), (-1.339, 0.02928, 3.066), (-0.8274, -0.5029, 1.465), (-1.813, -1.858, -2.613), (0.006996, -0.4398, -0.3123), (0.1601, -2.036, 0.2264), (-0.8416, -1.249, -1.042), (0.07744, 0.01434, -0.2327), (-0.7768, 0.4019, -0.1874), (-1.323, 0.8267, 0.1203), (-1.064, -0.493, -1.137), (-0.2419, 0.04999, -0.5872), (-0.8297, -2.165, -1.46), (-2.063, -0.1753, -0.7996), (-0.4021, 0.3412, -0.02076), (0.8725, -0.1113, -0.2354), (-1.105, -0.8286, -1.35), (-1.53, -0.885, -1.862), (-0.642, 0.133, -0.5413), (-0.5075, -0.2172, -1.395), (-0.6458, -0.6501, -1.38), (-0.6024, -0.03801, -1.179), (-1.118, -1.222, -1.392), (-0.6978, -1.545, -1.527), (0.4879, -0.5493, -0.4645), (-0.6953, -1.372, 1.093), (-1.7, -1.817, -0.787), (-2.166, -1.576, -2.148), (0.7042, -0.9716, 0.3466), (-0.7213, -2.416, -0.301), (-1.834, 0.1078, -0.4038), (-2.029, -0.5013, 0.6138), (-1.574, -2.286, -1.719), (-1.704, -1.998, -2.254), (-2.034, -0.4179, 0.001159), (-0.6555, -2.24, -1.25), (-1.873, -0.984, -0.4681), (-1.254, -2.245, -2.005), (-1.082, -0.1717, -0.5626), (-0.3607, -0.6138, -0.6951), (-1.164, -0.9841, -2.012), (-2.12, -1.107, -1.417), (-1.06, -0.5981, 2.521), (-1.021, -2.115, -0.9255), (0.706, -0.7832, 0.6393), (-2.008, -0.8348, -1.502), (-1.367, -0.1108, -0.997), (-1.602, -0.3322, -1.441), (0.3503, -1.239, -0.7416), (-0.1638, -0.1108, -1.171), (-1.154, 0.05441, 3.257), (0.04977, 0.5009, 2.07), (-1.062, 0.3969, 3.032), (-1.317, -0.1691, 2.566), (-0.5652, 0.6518, 2.725), (0.3307, 0.04005, 2.232), (-1.281, 0.5859, 2.769), (-0.4847, 0.3303, 2.812), (-0.632, -0.2008, 2.959), (0.159, 0.671, 0.8504), (0.8207, 0.7103, 1.156), (0.2602, 0.8963, 0.4975), (0.8503, -0.1133, 1.291), (0.07434, 0.4599, -0.09763), (0.9706, 0.4826, 0.6976), (0.8345, -0.1803, 0.3149), (-1.324, 0.2513, -0.443), (0.3554, 0.4784, 0.01525), (0.6867, 0.7409, 0.4611), (0.7997, 0.4014, 1.611), (-0.4301, 0.5594, 2.165), (-1.383, 1.197, 1.034), (-0.7116, 0.9148, 2.258), (-0.5832, 1.113, 0.1637), (-0.6451, 1.356, 1.396), (-0.467, 1.109, 0.8844), (-0.313, 1.142, 0.333), (-0.4779, 0.8151, 1.18), (-1.714, 0.6996, 0.2999), (-0.5409, 1.204, 0.6162), (0.2706, -1.622, 0.6866), (-1.244, 1.194, 1.663), (-1.137, -0.573, 1.793), (-0.1929, -0.3597, 2.454), (0.223, -0.9437, 0.8447), (-0.3976, -0.873, 0.9452), (-0.8741, 1.369, 0.8746), (0.633, -0.07614, 1.622)], [], [(7, 112, 59), (147, 37, 151), (92, 27, 28), (141, 139, 138), (43, 41, 42), (33, 1, 93), (93, 43, 33), (93, 1, 2), (0, 50, 48), (86, 70, 87), (109, 17, 91), (110, 94, 130), (105, 45, 49), (144, 41, 69), (6, 3, 98), (107, 99, 29), (109, 49, 3), (96, 30, 97), (52, 58, 51), (62, 143, 73), (95, 55, 54), (29, 93, 107), (14, 68, 88), (112, 7, 10), (139, 125, 140), (47, 50, 0), (48, 46, 0), (50, 100, 48), (54, 55, 5), (121, 118, 116), (57, 95, 98), (105, 109, 91), (125, 124, 132), (2, 46, 90), (25, 34, 24), (112, 31, 88), (96, 90, 45), (76, 87, 99), (117, 11, 65), (33, 0, 1), (131, 137, 140), (62, 142, 56), (30, 105, 91), (20, 81, 104), (71, 131, 19), (65, 114, 120), (24, 61, 64), (116, 120, 114), (125, 123, 124), (97, 16, 101), (102, 110, 130), (131, 140, 125), (133, 38, 128), (133, 126, 38), (31, 70, 14), (10, 87, 31), (64, 52, 25), (0, 2, 1), (132, 128, 18), (17, 109, 81), (80, 104, 74), (46, 48, 90), (115, 133, 124), (141, 123, 139), (102, 74, 110), (36, 145, 13), (5, 4, 89), (136, 36, 13), (85, 75, 113), (6, 98, 95), (94, 56, 142), (77, 6, 94), (23, 147, 8), (58, 52, 60), (18, 131, 125), (8, 11, 106), (146, 66, 106), (29, 99, 10), (42, 41, 144), (101, 44, 76), (143, 138, 139), (91, 97, 30), (96, 76, 99), (20, 17, 81), (119, 121, 147), (115, 134, 118), (36, 138, 150), (88, 31, 14), (122, 121, 116), (134, 136, 118), (39, 63, 37), (118, 136, 13), (118, 119, 115), (64, 60, 52), (36, 136, 138), (138, 136, 141), (151, 37, 26), (73, 137, 22), (139, 140, 143), (32, 50, 47), (27, 40, 144), (78, 137, 127), (70, 31, 87), (125, 139, 123), (19, 68, 71), (92, 28, 59), (135, 61, 145), (148, 63, 149), (97, 91, 67), (58, 6, 51), (140, 137, 143), (90, 12, 2), (59, 88, 79), (150, 138, 143), (116, 118, 13), (17, 67, 91), (15, 20, 16), (45, 105, 30), (24, 66, 146), (96, 45, 30), (67, 15, 16), (137, 131, 127), (111, 81, 109), (20, 15, 17), (3, 49, 48), (105, 49, 109), (146, 21, 24), (34, 149, 35), (26, 148, 108), (148, 89, 40), (35, 39, 66), (35, 63, 39), (75, 85, 82), (111, 109, 77), (122, 8, 147), (34, 54, 149), (29, 7, 27), (131, 18, 19), (95, 57, 53), (84, 70, 80), (44, 20, 104), (87, 44, 86), (104, 80, 44), (104, 81, 111), (77, 109, 3), (94, 142, 73), (95, 54, 25), (142, 62, 73), (78, 72, 22), (143, 137, 73), (68, 19, 88), (19, 18, 79), (104, 110, 74), (77, 94, 111), (80, 86, 44), (85, 113, 83), (120, 117, 65), (21, 117, 9), (23, 66, 39), (145, 9, 120), (116, 114, 122), (117, 106, 11), (106, 23, 8), (122, 114, 11), (11, 114, 65), (11, 8, 122), (9, 24, 21), (117, 21, 146), (120, 9, 117), (61, 24, 9), (24, 35, 66), (61, 135, 60), (117, 146, 106), (61, 9, 145), (52, 51, 25), (64, 25, 24), (60, 64, 61), (66, 23, 106), (4, 42, 89), (54, 34, 25), (4, 5, 55), (2, 12, 93), (56, 58, 60), (57, 98, 100), (53, 55, 95), (32, 4, 53), (89, 149, 54), (58, 56, 6), (6, 95, 51), (51, 95, 25), (46, 2, 0), (54, 5, 89), (4, 55, 53), (6, 56, 94), (0, 33, 47), (50, 57, 100), (53, 57, 50), (53, 50, 32), (32, 47, 33), (100, 3, 48), (3, 6, 77), (45, 90, 48), (49, 45, 48), (44, 101, 16), (90, 107, 12), (96, 101, 76), (44, 87, 76), (67, 17, 15), (97, 67, 16), (96, 97, 101), (99, 107, 96), (44, 16, 20), (27, 144, 69), (27, 69, 43), (43, 93, 29), (41, 43, 69), (27, 43, 29), (33, 43, 42), (33, 42, 32), (149, 89, 148), (28, 27, 7), (32, 42, 4), (40, 89, 144), (92, 108, 40), (126, 26, 108), (119, 151, 133), (39, 37, 23), (149, 63, 35), (63, 148, 26), (151, 126, 133), (26, 126, 151), (38, 126, 108), (37, 63, 26), (92, 40, 27), (89, 42, 144), (108, 148, 40), (119, 147, 151), (121, 122, 147), (37, 147, 23), (24, 34, 35), (113, 103, 84), (74, 82, 85), (103, 68, 14), (103, 113, 75), (75, 71, 68), (18, 129, 79), (75, 82, 78), (78, 71, 75), (71, 78, 127), (79, 129, 59), (31, 112, 10), (28, 7, 59), (129, 92, 59), (74, 85, 83), (112, 88, 59), (108, 92, 38), (130, 73, 22), (74, 102, 82), (84, 74, 83), (130, 94, 73), (92, 129, 38), (83, 113, 84), (87, 10, 99), (103, 14, 70), (93, 12, 107), (75, 68, 103), (71, 127, 131), (107, 90, 96), (29, 10, 7), (86, 80, 70), (72, 102, 130), (104, 111, 110), (84, 80, 74), (84, 103, 70), (110, 111, 94), (98, 3, 100), (72, 82, 102), (82, 72, 78), (130, 22, 72), (22, 137, 78), (38, 129, 128), (115, 124, 123), (145, 120, 13), (121, 119, 118), (119, 133, 115), (120, 116, 13), (141, 136, 134), (141, 134, 123), (123, 134, 115), (133, 128, 124), (124, 128, 132), (129, 18, 128), (125, 132, 18), (19, 79, 88), (135, 56, 60), (62, 150, 143), (62, 56, 135), (36, 135, 145), (36, 62, 135), (62, 36, 150)])
_uv = me_cube_002.uv_layers.new(name='UVMap')
_uv.uv.foreach_set('vector', [0.103, 0.6644, 0.1028, 0.6642, 0.103, 0.6638, 0.1019, 0.6629, 0.1017, 0.6624, 0.1019, 0.6621, 0.1016, 0.6638, 0.1016, 0.6646, 0.1014, 0.6643, 0.09927, 0.668, 0.09903, 0.6679, 0.09927, 0.6676, 0.09933, 0.664, 0.0992, 0.6637, 0.09933, 0.6635, 0.1037, 0.6672, 0.1039, 0.6674, 0.1037, 0.6676, 0.09961, 0.6661, 0.09928, 0.6661, 0.09961, 0.6656, 0.09967, 0.6682, 0.09957, 0.6679, 0.09967, 0.6677, 0.1007, 0.6666, 0.1004, 0.6664, 0.1007, 0.6661, 0.09967, 0.6677, 0.09994, 0.6677, 0.09967, 0.668, 0.09994, 0.6672, 0.1001, 0.6675, 0.09994, 0.6679, 0.1024, 0.6668, 0.1021, 0.6665, 0.1024, 0.6664, 0.09924, 0.668, 0.09922, 0.6683, 0.09903, 0.668, 0.1037, 0.6676, 0.1037, 0.6679, 0.1034, 0.6679, 0.1031, 0.6644, 0.103, 0.665, 0.1029, 0.6644, 0.1024, 0.667, 0.1027, 0.6672, 0.1024, 0.6675, 0.101, 0.6681, 0.1008, 0.6679, 0.101, 0.6677, 0.09968, 0.6656, 0.09968, 0.6651, 0.1001, 0.6655, 0.09882, 0.6672, 0.09912, 0.6673, 0.09882, 0.6676, 0.1024, 0.6628, 0.1024, 0.6621, 0.1027, 0.6627, 0.1039, 0.6652, 0.1039, 0.6658, 0.1037, 0.6658, 0.1021, 0.6657, 0.1017, 0.6659, 0.1017, 0.6654, 0.1011, 0.666, 0.1008, 0.6656, 0.1011, 0.6654, 0.09836, 0.667, 0.09866, 0.667, 0.09849, 0.6674, 0.1027, 0.666, 0.1027, 0.6666, 0.1024, 0.6663, 0.1024, 0.6679, 0.1027, 0.6679, 0.1026, 0.6683, 0.1003, 0.6655, 0.1004, 0.6657, 0.1003, 0.666, 0.1021, 0.668, 0.1021, 0.6676, 0.1024, 0.6676, 0.1039, 0.6682, 0.1041, 0.6682, 0.104, 0.6685, 0.1043, 0.6625, 0.1045, 0.6625, 0.1044, 0.6629, 0.1022, 0.6654, 0.1022, 0.6651, 0.1024, 0.6654, 0.1039, 0.663, 0.104, 0.6629, 0.104, 0.6636, 0.1033, 0.6621, 0.1033, 0.6627, 0.1031, 0.6623, 0.1015, 0.668, 0.1013, 0.6677, 0.1016, 0.6677, 0.1045, 0.6623, 0.1043, 0.6625, 0.1043, 0.6621, 0.1029, 0.6648, 0.1027, 0.6652, 0.1027, 0.6644, 0.101, 0.6637, 0.1007, 0.6631, 0.101, 0.6631, 0.1045, 0.6663, 0.1047, 0.6659, 0.1047, 0.6664, 0.09857, 0.6684, 0.09836, 0.6681, 0.09857, 0.668, 0.09882, 0.6665, 0.09908, 0.6661, 0.09915, 0.6665, 0.1033, 0.6651, 0.1033, 0.6644, 0.1035, 0.6645, 0.09959, 0.6669, 0.09968, 0.6671, 0.09959, 0.6673, 0.09874, 0.6658, 0.09836, 0.6657, 0.09874, 0.6653, 0.1025, 0.6636, 0.1028, 0.6635, 0.1028, 0.6638, 0.1007, 0.6674, 0.1004, 0.6672, 0.1007, 0.667, 0.1004, 0.6684, 0.1003, 0.6684, 0.1003, 0.668, 0.1044, 0.6658, 0.1044, 0.6652, 0.1046, 0.6656, 0.1006, 0.6676, 0.1008, 0.6674, 0.1008, 0.6679, 0.1027, 0.6666, 0.1029, 0.6668, 0.1027, 0.6672, 0.1047, 0.6663, 0.1048, 0.6665, 0.1047, 0.6667, 0.09867, 0.6674, 0.09862, 0.6677, 0.09836, 0.6674, 0.1001, 0.6661, 0.1001, 0.6655, 0.1003, 0.6658, 0.1007, 0.6636, 0.1004, 0.6631, 0.1007, 0.6631, 0.09864, 0.6647, 0.09881, 0.665, 0.09864, 0.6653, 0.09968, 0.6665, 0.09968, 0.666, 0.09999, 0.6662, 0.1046, 0.6634, 0.1046, 0.6629, 0.1047, 0.6634, 0.1027, 0.6673, 0.103, 0.6672, 0.103, 0.6676, 0.1007, 0.6661, 0.1008, 0.6663, 0.1007, 0.6666, 0.09928, 0.6678, 0.09956, 0.6678, 0.0993, 0.6681, 0.1015, 0.6682, 0.1017, 0.668, 0.1017, 0.6684, 0.09881, 0.6631, 0.09869, 0.6635, 0.09869, 0.6629, 0.1044, 0.6631, 0.1046, 0.6629, 0.1046, 0.6634, 0.1018, 0.6637, 0.1016, 0.6632, 0.1018, 0.663, 0.1036, 0.663, 0.1034, 0.6634, 0.1034, 0.6629, 0.1017, 0.6677, 0.1013, 0.6674, 0.1017, 0.6674, 0.104, 0.666, 0.1041, 0.6661, 0.104, 0.6667, 0.1045, 0.6674, 0.1046, 0.6672, 0.1046, 0.6676, 0.1014, 0.6626, 0.1017, 0.6621, 0.1017, 0.6628, 0.1036, 0.6634, 0.1036, 0.6629, 0.1039, 0.6632, 0.1043, 0.6677, 0.1045, 0.6679, 0.1043, 0.6682, 0.1036, 0.6666, 0.1034, 0.6661, 0.1036, 0.666, 0.1017, 0.6676, 0.1017, 0.6672, 0.102, 0.6674, 0.1001, 0.6666, 0.1004, 0.6666, 0.1002, 0.667, 0.1038, 0.6669, 0.1036, 0.6671, 0.1036, 0.6666, 0.1043, 0.6626, 0.1041, 0.6625, 0.1043, 0.6621, 0.1027, 0.6683, 0.1027, 0.6679, 0.1029, 0.6683, 0.104, 0.6642, 0.1041, 0.664, 0.1041, 0.6647, 0.09911, 0.6658, 0.09882, 0.6661, 0.09882, 0.6655, 0.1039, 0.668, 0.1037, 0.668, 0.1037, 0.6676, 0.09836, 0.6642, 0.09861, 0.6637, 0.09879, 0.6642, 0.1023, 0.6685, 0.1023, 0.668, 0.1024, 0.6683, 0.09882, 0.6651, 0.0992, 0.6652, 0.09882, 0.6655, 0.09933, 0.6634, 0.09924, 0.6629, 0.09933, 0.6628, 0.1013, 0.6639, 0.101, 0.6637, 0.1013, 0.6637, 0.09933, 0.6641, 0.09973, 0.6636, 0.09977, 0.6641, 0.104, 0.6666, 0.1038, 0.6663, 0.104, 0.666, 0.1041, 0.6667, 0.1043, 0.6668, 0.1041, 0.6671, 0.09869, 0.6629, 0.09869, 0.6637, 0.09836, 0.6634, 0.09917, 0.6669, 0.09882, 0.6669, 0.09891, 0.6665, 0.103, 0.6679, 0.1027, 0.6678, 0.103, 0.6676, 0.1006, 0.6674, 0.1006, 0.6679, 0.1004, 0.6677, 0.1036, 0.6652, 0.1035, 0.6649, 0.1038, 0.6649, 0.1011, 0.664, 0.1011, 0.6647, 0.1008, 0.6645, 0.1017, 0.6671, 0.1019, 0.6667, 0.1019, 0.6672, 0.1029, 0.6621, 0.1029, 0.6627, 0.1027, 0.6621, 0.1003, 0.6621, 0.1003, 0.6628, 0.09994, 0.6621, 0.1016, 0.6638, 0.1019, 0.6639, 0.1016, 0.6644, 0.1045, 0.6629, 0.1045, 0.6624, 0.1046, 0.6627, 0.1047, 0.6663, 0.1047, 0.6659, 0.1048, 0.6662, 0.1046, 0.6681, 0.1046, 0.6677, 0.1047, 0.6679, 0.09868, 0.6679, 0.09868, 0.6672, 0.09882, 0.6674, 0.1021, 0.6659, 0.1023, 0.6654, 0.1023, 0.666, 0.09968, 0.6659, 0.1, 0.6656, 0.1, 0.666, 0.09928, 0.6671, 0.09952, 0.6666, 0.09955, 0.6671, 0.1039, 0.6636, 0.1039, 0.6641, 0.1038, 0.6639, 0.1007, 0.6621, 0.1007, 0.6627, 0.1003, 0.6623, 0.1017, 0.6659, 0.1021, 0.6661, 0.1017, 0.6663, 0.09836, 0.6662, 0.09873, 0.6662, 0.09843, 0.6666, 0.1011, 0.668, 0.1011, 0.6676, 0.1013, 0.6679, 0.1014, 0.6621, 0.1014, 0.6628, 0.1012, 0.6625, 0.1042, 0.6628, 0.1041, 0.6629, 0.1041, 0.6626, 0.103, 0.668, 0.1032, 0.668, 0.1031, 0.6683, 0.1015, 0.6684, 0.1013, 0.6684, 0.1014, 0.668, 0.1001, 0.6677, 0.1003, 0.6674, 0.1003, 0.6679, 0.1004, 0.6661, 0.1004, 0.6657, 0.1008, 0.6659, 0.1023, 0.6629, 0.1023, 0.6636, 0.1021, 0.6633, 0.1008, 0.667, 0.1008, 0.6666, 0.1011, 0.667, 0.1008, 0.6676, 0.101, 0.6674, 0.101, 0.6677, 0.1044, 0.6664, 0.1044, 0.6667, 0.1041, 0.6666, 0.1035, 0.6644, 0.1035, 0.6637, 0.1036, 0.6639, 0.1046, 0.6681, 0.1047, 0.6682, 0.1046, 0.6685, 0.09927, 0.6669, 0.09927, 0.6676, 0.09913, 0.6675, 0.1014, 0.6663, 0.1014, 0.6667, 0.1011, 0.6665, 0.1035, 0.664, 0.1033, 0.6644, 0.1033, 0.6638, 0.1035, 0.6644, 0.1037, 0.6646, 0.1035, 0.6649, 0.1006, 0.6684, 0.1004, 0.6685, 0.1004, 0.6682, 0.1007, 0.663, 0.1003, 0.6629, 0.1007, 0.6627, 0.1008, 0.6681, 0.1009, 0.6684, 0.1008, 0.6684, 0.1048, 0.6668, 0.1046, 0.667, 0.1046, 0.6667, 0.09982, 0.6636, 0.1001, 0.6631, 0.1001, 0.6638, 0.1036, 0.666, 0.1033, 0.6658, 0.1036, 0.6657, 0.1017, 0.6667, 0.1018, 0.6663, 0.1021, 0.6667, 0.09994, 0.6672, 0.09977, 0.6677, 0.09968, 0.6672, 0.09973, 0.6646, 0.09933, 0.6645, 0.09973, 0.6641, 0.1036, 0.6656, 0.1033, 0.6657, 0.1033, 0.6652, 0.1034, 0.6632, 0.1032, 0.6636, 0.1032, 0.6629, 0.0992, 0.6641, 0.09882, 0.6637, 0.0992, 0.6635, 0.1043, 0.6644, 0.1045, 0.6644, 0.1045, 0.6647, 0.103, 0.666, 0.1032, 0.6662, 0.103, 0.6666, 0.09959, 0.6671, 0.09928, 0.6674, 0.09928, 0.6671, 0.1041, 0.6664, 0.1041, 0.666, 0.1043, 0.6662, 0.1007, 0.6681, 0.1004, 0.6682, 0.1004, 0.6679, 0.103, 0.6641, 0.1033, 0.6638, 0.1033, 0.6643, 0.1042, 0.6635, 0.104, 0.6633, 0.1042, 0.6629, 0.1004, 0.6674, 0.1004, 0.668, 0.1003, 0.6676, 0.1019, 0.6627, 0.1019, 0.6621, 0.1022, 0.6621, 0.1024, 0.6646, 0.1024, 0.6651, 0.1022, 0.665, 0.09928, 0.6682, 0.09952, 0.6681, 0.09952, 0.6684, 0.09882, 0.6683, 0.09866, 0.6681, 0.09882, 0.6679, 0.1027, 0.6652, 0.1029, 0.6654, 0.1027, 0.6659, 0.1014, 0.6663, 0.1014, 0.6658, 0.1017, 0.6662, 0.1019, 0.6682, 0.1021, 0.668, 0.1021, 0.6684, 0.1019, 0.6638, 0.1019, 0.6629, 0.1021, 0.6632, 0.1022, 0.6624, 0.1024, 0.6621, 0.1024, 0.6629, 0.1044, 0.6647, 0.1046, 0.6649, 0.1044, 0.6652, 0.1035, 0.6626, 0.1035, 0.6629, 0.1033, 0.6627, 0.09968, 0.6665, 0.1, 0.6669, 0.09968, 0.6669, 0.1003, 0.6679, 0.1003, 0.6683, 0.1001, 0.6679, 0.1045, 0.6667, 0.1045, 0.6671, 0.1043, 0.6669, 0.09927, 0.6621, 0.09933, 0.6628, 0.09882, 0.6628, 0.1021, 0.6672, 0.1023, 0.6672, 0.1023, 0.6676, 0.103, 0.6672, 0.1033, 0.6673, 0.103, 0.6675, 0.1043, 0.6675, 0.1045, 0.6672, 0.1045, 0.6676, 0.1032, 0.6685, 0.1032, 0.668, 0.1034, 0.6682, 0.1013, 0.663, 0.1012, 0.6629, 0.1013, 0.6628, 0.1044, 0.6647, 0.1044, 0.6651, 0.1042, 0.6649, 0.1043, 0.6672, 0.1043, 0.6677, 0.1041, 0.6673, 0.1031, 0.6644, 0.1033, 0.6647, 0.1031, 0.665, 0.09882, 0.6646, 0.09921, 0.6649, 0.09882, 0.6651, 0.1005, 0.6641, 0.1001, 0.6645, 0.1001, 0.664, 0.09932, 0.6646, 0.09932, 0.6652, 0.09921, 0.6648, 0.1043, 0.6664, 0.1043, 0.6659, 0.1045, 0.6662, 0.1011, 0.666, 0.1011, 0.6666, 0.1008, 0.6662, 0.09864, 0.665, 0.09836, 0.6653, 0.09836, 0.6647, 0.1028, 0.6632, 0.103, 0.6629, 0.103, 0.6636, 0.1019, 0.668, 0.1019, 0.6684, 0.1017, 0.6682, 0.09903, 0.6676, 0.09903, 0.668, 0.09882, 0.6677, 0.1008, 0.6647, 0.1011, 0.6651, 0.1008, 0.6654, 0.1004, 0.6653, 0.1008, 0.6656, 0.1004, 0.6657, 0.1042, 0.6634, 0.1042, 0.6629, 0.1044, 0.6631, 0.1004, 0.6636, 0.1007, 0.6636, 0.1006, 0.664, 0.1011, 0.6646, 0.1014, 0.6646, 0.1014, 0.6651, 0.1001, 0.6665, 0.09999, 0.6664, 0.1001, 0.666, 0.1024, 0.6666, 0.1027, 0.6666, 0.1027, 0.667, 0.103, 0.6666, 0.1027, 0.6666, 0.103, 0.666, 0.1041, 0.6682, 0.1043, 0.6681, 0.1043, 0.6684, 0.1005, 0.6642, 0.1008, 0.664, 0.1008, 0.6647, 0.09958, 0.6661, 0.09968, 0.6662, 0.09958, 0.6668, 0.09928, 0.6655, 0.09928, 0.666, 0.09911, 0.6659, 0.1037, 0.6621, 0.1039, 0.6623, 0.1037, 0.6628, 0.1047, 0.6624, 0.1047, 0.6628, 0.1046, 0.6627, 0.1018, 0.663, 0.1019, 0.6633, 0.1018, 0.6635, 0.1001, 0.668, 0.1001, 0.6684, 0.09991, 0.6682, 0.1014, 0.665, 0.1017, 0.6646, 0.1017, 0.6651, 0.1038, 0.6652, 0.1038, 0.6647, 0.104, 0.6649, 0.1011, 0.6662, 0.1014, 0.6657, 0.1014, 0.6663, 0.1007, 0.6626, 0.1007, 0.6621, 0.1012, 0.6624, 0.1001, 0.6674, 0.1004, 0.667, 0.1004, 0.6674, 0.09882, 0.6681, 0.09902, 0.668, 0.09902, 0.6683, 0.1021, 0.6672, 0.1021, 0.6668, 0.1024, 0.6672, 0.103, 0.6672, 0.103, 0.6666, 0.1032, 0.667, 0.1041, 0.6669, 0.1038, 0.6671, 0.1038, 0.6667, 0.1008, 0.667, 0.1011, 0.6672, 0.1008, 0.6674, 0.1041, 0.6672, 0.1041, 0.6677, 0.1039, 0.6676, 0.09981, 0.6641, 0.09981, 0.6645, 0.09973, 0.6643, 0.1036, 0.6626, 0.1033, 0.6625, 0.1036, 0.6621, 0.1038, 0.6641, 0.104, 0.6643, 0.1038, 0.6647, 0.09873, 0.6668, 0.09873, 0.6661, 0.09882, 0.6666, 0.1046, 0.6674, 0.1047, 0.6672, 0.1047, 0.6676, 0.1017, 0.6679, 0.102, 0.6676, 0.102, 0.668, 0.101, 0.6631, 0.1013, 0.6631, 0.1013, 0.6637, 0.09965, 0.6653, 0.09928, 0.6656, 0.09928, 0.6652, 0.09927, 0.6645, 0.09927, 0.664, 0.09933, 0.6644, 0.1023, 0.6673, 0.1024, 0.6672, 0.1024, 0.6676, 0.1, 0.6672, 0.09968, 0.6672, 0.09987, 0.6669, 0.1042, 0.6636, 0.1042, 0.664, 0.1039, 0.6637, 0.1036, 0.6652, 0.1037, 0.6655, 0.1036, 0.6659, 0.09982, 0.6631, 0.09961, 0.6636, 0.09933, 0.6631, 0.09928, 0.6666, 0.09932, 0.6661, 0.09958, 0.6666, 0.1031, 0.6656, 0.1029, 0.6659, 0.1029, 0.6652, 0.1046, 0.6668, 0.1045, 0.6672, 0.1045, 0.6667, 0.1036, 0.6666, 0.1036, 0.6672, 0.1034, 0.6667, 0.1036, 0.6644, 0.1036, 0.6636, 0.1038, 0.6642, 0.1042, 0.6636, 0.1044, 0.6636, 0.1042, 0.664, 0.1046, 0.6652, 0.1047, 0.6657, 0.1046, 0.6658, 0.1017, 0.6669, 0.1014, 0.6665, 0.1017, 0.6663, 0.1039, 0.6656, 0.1041, 0.6652, 0.1041, 0.6658, 0.1044, 0.664, 0.1044, 0.6635, 0.1046, 0.6639, 0.09955, 0.6674, 0.09955, 0.6678, 0.09928, 0.6677, 0.1037, 0.6682, 0.1034, 0.6682, 0.1036, 0.6679, 0.1038, 0.6666, 0.1036, 0.6662, 0.1038, 0.666, 0.1025, 0.6631, 0.1028, 0.6629, 0.1028, 0.6635, 0.1046, 0.6635, 0.1047, 0.6637, 0.1046, 0.664, 0.09963, 0.6621, 0.09994, 0.6624, 0.09963, 0.6629, 0.1013, 0.6631, 0.1016, 0.6634, 0.1013, 0.6637, 0.09836, 0.6666, 0.0987, 0.6666, 0.09861, 0.667, 0.1022, 0.6649, 0.1019, 0.6653, 0.1019, 0.6646, 0.1022, 0.6638, 0.1025, 0.6638, 0.1025, 0.6642, 0.09933, 0.6646, 0.09965, 0.6651, 0.09933, 0.6652, 0.1032, 0.666, 0.1034, 0.6664, 0.1032, 0.6666, 0.09968, 0.6649, 0.1001, 0.6646, 0.1001, 0.6651, 0.1011, 0.6657, 0.1011, 0.6651, 0.1014, 0.6654, 0.1032, 0.6679, 0.1034, 0.6675, 0.1034, 0.668, 0.1023, 0.6659, 0.1023, 0.6654, 0.1027, 0.6656, 0.1002, 0.6628, 0.1002, 0.663, 0.09994, 0.663, 0.09913, 0.6669, 0.09913, 0.6672, 0.09882, 0.6671, 0.1032, 0.668, 0.103, 0.6678, 0.1032, 0.6675, 0.1037, 0.6672, 0.1037, 0.6676, 0.1034, 0.6675, 0.1041, 0.6681, 0.1041, 0.6677, 0.1043, 0.6679, 0.1001, 0.6663, 0.1004, 0.6661, 0.1004, 0.6666, 0.1046, 0.6651, 0.1047, 0.6647, 0.1047, 0.6651, 0.1037, 0.6627, 0.1036, 0.6628, 0.1036, 0.6621, 0.09876, 0.6642, 0.09876, 0.6647, 0.09836, 0.6645, 0.1012, 0.6684, 0.1011, 0.668, 0.1013, 0.668, 0.104, 0.6682, 0.1039, 0.6677, 0.1041, 0.6677, 0.1046, 0.6681, 0.1045, 0.6683, 0.1045, 0.6677, 0.1017, 0.6674, 0.1014, 0.6669, 0.1017, 0.6669, 0.1032, 0.6635, 0.103, 0.6632, 0.1032, 0.6629, 0.09836, 0.668, 0.09837, 0.6677, 0.09864, 0.668, 0.1017, 0.6656, 0.1014, 0.6658, 0.1014, 0.6651, 0.1027, 0.6652, 0.1024, 0.6647, 0.1027, 0.6646, 0.1045, 0.6645, 0.1047, 0.6642, 0.1047, 0.6647, 0.09925, 0.6641, 0.09925, 0.6646, 0.09882, 0.6642, 0.1041, 0.6652, 0.1043, 0.6654, 0.1041, 0.6658, 0.1032, 0.6672, 0.1032, 0.6666, 0.1034, 0.6668, 0.1024, 0.6642, 0.1025, 0.6646, 0.1022, 0.6646, 0.1011, 0.6685, 0.1009, 0.6682, 0.1011, 0.6681, 0.09882, 0.663, 0.09924, 0.6628, 0.09924, 0.6635, 0.1007, 0.663, 0.1007, 0.6626, 0.1011, 0.6627, 0.1037, 0.6682, 0.1039, 0.668, 0.1039, 0.6684, 0.1005, 0.6666, 0.1008, 0.667, 0.1004, 0.667, 0.1019, 0.6654, 0.1017, 0.6648, 0.1019, 0.6646, 0.09991, 0.668, 0.09991, 0.6683, 0.09967, 0.6682, 0.1001, 0.6645, 0.1005, 0.6646, 0.1001, 0.6649, 0.1025, 0.6634, 0.1023, 0.6637, 0.1023, 0.6629, 0.1014, 0.664, 0.1014, 0.6646, 0.1011, 0.6643, 0.1024, 0.6675, 0.1027, 0.6677, 0.1024, 0.6679, 0.1021, 0.6683, 0.1021, 0.668, 0.1023, 0.668, 0.1014, 0.6671, 0.1011, 0.6667, 0.1014, 0.6667, 0.09836, 0.6658, 0.09868, 0.6658, 0.09836, 0.6662, 0.1013, 0.6674, 0.1011, 0.6676, 0.1011, 0.6671, 0.09856, 0.6629, 0.09836, 0.6621, 0.09882, 0.6621, 0.1021, 0.6668, 0.1021, 0.6676, 0.102, 0.6674, 0.1031, 0.6623, 0.1029, 0.6629, 0.1029, 0.6621, 0.1001, 0.6655, 0.1001, 0.6649, 0.1004, 0.6654, 0.09882, 0.667, 0.0987, 0.6672, 0.0987, 0.6668, 0.1006, 0.6647, 0.1008, 0.6653, 0.1005, 0.6653, 0.09963, 0.6625, 0.09933, 0.6631, 0.09933, 0.6621, 0.1004, 0.6631, 0.1004, 0.664, 0.1001, 0.6638, 0.1039, 0.6627, 0.1039, 0.6621, 0.1041, 0.6624, 0.1042, 0.6652, 0.104, 0.6649, 0.1042, 0.6647, 0.1024, 0.6664, 0.1021, 0.6664, 0.1022, 0.666, 0.1043, 0.6652, 0.1044, 0.6655, 0.1043, 0.6657, 0.1041, 0.664, 0.1043, 0.6641, 0.1041, 0.6645, 0.1033, 0.6652, 0.1033, 0.6659, 0.1031, 0.6655, 0.1028, 0.6644, 0.1025, 0.6639, 0.1028, 0.6638, 0.1022, 0.6641, 0.1019, 0.6644, 0.1019, 0.6638, 0.1043, 0.6644, 0.1045, 0.664, 0.1045, 0.6644, 0.09928, 0.666, 0.09928, 0.6668, 0.09919, 0.6664, 0.09982, 0.6646, 0.09982, 0.6638, 0.1001, 0.6642])
me_cube_002.materials.append(mat_default)
me_cube_002.use_mirror_vertex_groups = False
me_cube_002.update()
me_cube_003 = bpy.data.meshes.new('Cube.003')
me_cube_003.from_pydata([(-2.74, -0.1536, -0.6106), (-0.3439, -0.02699, -1.849), (0.1961, 0.5148, 1.113), (-1.218, 1.463, -0.2479), (-2.279, 0.806, 0.01856), (-2.265, -0.9992, -0.5089), (0.1911, 1.228, 1.12), (-0.2234, 0.9984, 1.812), (-0.4838, 0.4634, 1.883), (0.6386, 0.0592, -1.035), (-1.458, -0.4757, 0.5717), (-0.6455, 0.3179, 2.817), (-1.175, 0.5305, 1.642), (-0.7017, 0.5335, 2.656), (-1.088, 0.3448, 2.347), (-1.645, 0.04296, 1.439), (-2.27, 0.3519, 0.8408), (-1.955, -0.202, 0.7478), (-2.444, -0.02909, 0.4525), (-2.976, -0.4559, -0.4899), (-2.822, -0.05376, -0.2172), (-0.3037, 0.8939, -1.39), (0.5524, 0.07141, -0.7836), (-0.08356, 0.03971, 0.7019), (-0.9763, -0.0439, 0.02487), (0.6203, 0.4523, -0.8141), (-0.3557, 0.8443, 0.07737), (-0.01204, 0.8696, 0.1531), (1.246, -0.1455, -0.6079), (-0.8423, -0.09922, 0.5067), (0.2768, 1.032, -0.9523), (0.7685, -0.0787, -0.524), (-0.09952, -0.7113, 2.192), (0.3719, -0.7045, 1.686), (-0.2204, -0.6302, 1.112), (0.5298, -0.4045, 0.6997), (0.8512, 0.03586, -0.9871), (1.215, -0.6092, -0.252), (2.219, -0.03873, -0.2991), (1.343, -0.7585, 0.08334), (0.07006, 0.192, -0.651), (0.8655, -0.1594, 0.1808), (-0.6781, 0.2635, -0.328), (0.3336, 0.6771, -0.1472), (-1.178, -0.2716, 1.754), (0.1347, 0.01759, -1.779), (0.162, -0.1524, -1.438), (-1.276, -0.5437, -1.588), (-0.8164, -0.1442, -1.653), (0.476, 0.2156, -1.356), (-0.5703, -0.617, -0.8194), (-0.0614, -0.5587, -1.09), (0.1134, -0.2823, -0.8947), (-0.2069, 0.2239, -0.7301), (-1.14, 0.2442, -1.319), (-1.446, -0.259, -1.569), (-2.056, -0.3077, -1.17), (-1.483, -0.709, 0.04703), (-0.7872, -0.5129, -1.635), (-0.8463, -0.4311, -0.5612), (-1.717, 0.7857, -0.9943), (0.424, 0.9452, 0.519), (0.6137, 0.6005, 0.4611), (-0.5495, 0.7259, 0.9369), (-2.44, 0.5039, -0.07122), (-0.9972, 0.4428, 0.6178), (-1.179, -0.7243, 0.5333), (-0.7532, -0.4347, 2.42), (-1.529, 0.19, -0.9983), (-0.6841, -0.7407, -1.085), (-0.8249, -0.6267, 0.7928), (-0.9111, -0.594, 1.29), (-1.138, 0.8046, -1.472), (-0.1964, 0.3914, -1.631), (-0.3557, -0.8884, 1.786), (-1.906, 0.2222, 1.062), (-0.6096, -0.68, 1.212), (-0.4735, 0.4936, 0.4636), (-0.8697, 0.5488, 0.4031), (-1.289, -0.5903, -0.35), (-1.429, 0.2701, 1.85), (-1.747, 0.4919, 0.6852), (-1.545, 0.7186, 0.2672), (-1.98, -0.655, -0.9923), (-1.141, 1.37, -0.0133), (-1.845, 1.053, -0.008948), (-2.014, -0.9433, -0.2419), (-2.052, -0.6737, 0.07402), (-2.559, -0.4107, -0.1548), (-1.66, -0.3386, 0.844), (-2.763, -0.7617, -0.4536), (-2.257, -0.4611, 0.4282), (-2.271, 0.5981, 0.7536), (-0.2016, 1.493, 0.4822), (-0.3835, 0.5629, 2.329), (0.5259, -0.6931, 1.38), (-0.339, 1.31, 1.192), (-0.7374, 0.3966, 1.183), (1.432, 0.4738, 0.5178), (1.848, 0.3, -0.6697), (0.401, 1.338, -0.2676), (0.03374, 1.555, -0.01381), (0.5637, 0.1934, 2.369), (0.01767, 1.093, 1.866), (-2.087, 0.2611, -0.6435), (0.9402, 0.2522, 1.326), (1.036, 0.2255, -1.004), (0.3196, -0.3339, 2.297), (-0.01036, 1.494, -0.6332), (-0.5626, 1.264, -1.205), (-0.4473, 1.193, 0.09972), (-0.6771, 0.2431, -1.393), (-0.1054, 1.469, 1.116), (0.8727, 0.07148, 1.617), (1.557, 0.8845, 0.003704), (0.3362, -0.01042, 2.762), (0.1018, 0.5368, 2.819), (-0.7391, 1.137, 0.126), (1.011, 0.7215, -0.7266), (-0.3993, 1.045, 0.5175), (-0.2965, 1.428, -0.3859), (0.9929, -0.5536, 0.5968), (2.353, 0.4133, 0.1112), (0.04289, -0.02223, 3.061), (-0.427, 1.452, -0.8378), (0.2523, 0.4447, 1.749), (-0.04024, 0.726, 2.27), (-0.1152, -0.421, 2.902), (2.412, 0.01152, 0.07261), (2.027, 0.3744, 0.4539), (0.4408, 0.2705, 1.203), (1.212, 0.7613, -0.3881), (1.903, -0.1134, 0.4118), (1.532, 0.2744, 0.7885), (0.6225, 0.2588, 1.808), (0.9913, -0.127, 1.408), (2.181, 0.3594, -0.3044), (1.542, 0.03828, 0.8007), (-0.3344, 0.5268, 1.342), (0.8404, 0.9583, -0.6741), (0.3133, 1.201, 0.07944), (0.2683, 0.7165, -1.301), (1.112, 1.038, 0.03997), (0.9361, 0.7966, 0.2747), (-1.109, 1.386, -0.7274), (-1.184, 1.261, -1.34), (0.03582, -0.3218, -1.707), (1.892, -0.362, 0.03783), (-3.019, 0.04094, 0.1345), (-2.543, 0.3703, 0.3841), (-1.143, 0.5294, 2.123), (-1.163, -0.8374, -1.043)], [], [(56, 83, 19), (56, 19, 0), (91, 17, 18), (92, 4, 149), (86, 87, 5), (8, 97, 12), (116, 11, 123), (104, 68, 0), (55, 56, 54), (88, 19, 90), (64, 104, 0), (132, 121, 39), (128, 147, 38), (54, 56, 68), (108, 120, 101), (32, 127, 67), (28, 38, 37), (8, 94, 7), (131, 139, 142), (62, 130, 98), (143, 142, 140), (2, 130, 62), (97, 81, 12), (63, 96, 119), (13, 116, 94), (81, 80, 12), (43, 53, 40), (25, 118, 9), (103, 126, 125), (34, 23, 35), (103, 125, 6), (30, 25, 141), (80, 14, 150), (110, 119, 93), (37, 41, 31), (100, 139, 108), (1, 45, 146), (31, 9, 36), (28, 99, 38), (110, 93, 120), (5, 88, 90), (49, 9, 46), (97, 65, 81), (60, 3, 144), (40, 53, 52), (123, 67, 127), (70, 77, 23), (56, 55, 47), (148, 91, 18), (138, 7, 96), (10, 66, 71), (127, 32, 107), (100, 101, 140), (10, 89, 91), (116, 13, 11), (75, 81, 92), (70, 71, 66), (89, 10, 71), (5, 151, 86), (14, 11, 13), (123, 11, 67), (89, 67, 44), (28, 106, 99), (16, 17, 75), (75, 17, 15), (149, 16, 92), (28, 36, 106), (58, 47, 48), (111, 54, 72), (16, 149, 18), (121, 37, 39), (38, 39, 37), (20, 91, 148), (118, 99, 106), (64, 20, 148), (50, 51, 52), (140, 101, 61), (118, 106, 9), (49, 45, 141), (54, 48, 55), (111, 1, 48), (79, 86, 151), (86, 79, 57), (6, 61, 101), (94, 8, 12), (116, 115, 102), (21, 72, 109), (109, 124, 30), (3, 124, 144), (22, 43, 40), (37, 31, 28), (9, 106, 36), (83, 151, 5), (77, 26, 27), (81, 65, 82), (45, 49, 46), (31, 41, 43), (65, 78, 82), (9, 52, 46), (48, 47, 55), (68, 72, 54), (26, 24, 42), (121, 35, 41), (30, 118, 25), (43, 22, 31), (57, 87, 86), (51, 58, 146), (69, 51, 50), (59, 42, 24), (111, 48, 54), (41, 27, 43), (3, 84, 120), (53, 43, 26), (30, 141, 21), (142, 143, 98), (93, 101, 120), (92, 85, 4), (85, 82, 84), (70, 66, 57), (9, 22, 52), (145, 72, 60), (27, 26, 43), (87, 91, 88), (33, 107, 32), (46, 51, 146), (132, 39, 147), (14, 80, 44), (83, 56, 47), (91, 20, 88), (95, 34, 35), (139, 100, 142), (21, 111, 72), (88, 20, 19), (60, 104, 4), (78, 117, 84), (0, 68, 56), (38, 147, 39), (79, 59, 24), (64, 149, 4), (3, 60, 4), (0, 19, 20), (60, 144, 145), (145, 109, 72), (117, 119, 110), (72, 68, 60), (145, 144, 109), (64, 0, 20), (63, 119, 78), (76, 74, 71), (124, 120, 108), (77, 70, 29), (33, 34, 95), (130, 125, 134), (71, 67, 89), (44, 67, 14), (6, 112, 103), (90, 19, 83), (74, 67, 71), (44, 17, 89), (18, 149, 148), (92, 16, 75), (17, 16, 18), (87, 57, 66), (17, 91, 89), (85, 92, 81), (85, 81, 82), (85, 3, 4), (5, 90, 83), (64, 148, 149), (87, 88, 5), (4, 104, 64), (85, 84, 3), (78, 84, 82), (104, 60, 68), (77, 24, 26), (70, 23, 34), (15, 44, 80), (80, 81, 75), (75, 15, 80), (71, 70, 76), (87, 66, 10), (33, 74, 34), (34, 76, 70), (94, 12, 150), (13, 150, 14), (97, 138, 63), (3, 120, 124), (74, 32, 67), (14, 67, 11), (12, 80, 150), (78, 65, 97), (15, 17, 44), (78, 97, 63), (117, 78, 119), (61, 62, 143), (143, 62, 98), (59, 79, 69), (69, 151, 58), (83, 47, 151), (59, 69, 50), (79, 151, 69), (24, 57, 79), (47, 58, 151), (53, 59, 50), (59, 53, 42), (146, 58, 1), (51, 46, 52), (141, 9, 49), (45, 1, 73), (48, 1, 58), (1, 111, 73), (45, 73, 21), (58, 51, 69), (45, 21, 141), (146, 45, 46), (25, 9, 141), (26, 42, 53), (87, 10, 91), (34, 74, 76), (70, 57, 29), (24, 29, 57), (22, 40, 52), (53, 50, 52), (24, 77, 29), (95, 35, 121), (111, 21, 73), (30, 139, 118), (36, 28, 31), (147, 128, 132), (41, 37, 121), (74, 33, 32), (23, 77, 27), (23, 27, 35), (31, 22, 9), (35, 27, 41), (150, 13, 94), (7, 112, 96), (6, 101, 112), (116, 126, 94), (135, 137, 113), (2, 62, 61), (122, 129, 128), (96, 112, 93), (105, 130, 134), (7, 138, 8), (107, 135, 113), (97, 8, 138), (135, 107, 33), (95, 121, 135), (133, 98, 105), (137, 121, 132), (121, 137, 135), (98, 130, 105), (129, 137, 132), (137, 133, 113), (2, 125, 130), (137, 129, 133), (2, 61, 6), (102, 107, 113), (95, 135, 33), (142, 98, 114), (134, 102, 113), (6, 125, 2), (125, 102, 134), (7, 94, 126), (126, 102, 125), (7, 103, 112), (96, 93, 119), (138, 96, 63), (105, 113, 133), (107, 102, 115), (116, 102, 126), (115, 127, 107), (38, 136, 128), (132, 128, 129), (99, 131, 136), (122, 128, 136), (116, 123, 115), (126, 103, 7), (113, 105, 134), (129, 122, 114), (127, 115, 123), (129, 98, 133), (38, 99, 136), (98, 129, 114), (136, 131, 114), (118, 139, 131), (99, 118, 131), (61, 143, 140), (93, 112, 101), (117, 110, 120), (109, 30, 21), (142, 100, 140), (114, 131, 142), (84, 117, 120), (109, 144, 124), (100, 108, 101), (114, 122, 136), (108, 30, 124), (30, 108, 139)])
_uv = me_cube_003.uv_layers.new(name='UVMap')
_uv.uv.foreach_set('vector', [0.08961, 0.7138, 0.08982, 0.7138, 0.08982, 0.7144, 0.08803, 0.7158, 0.08803, 0.7151, 0.08817, 0.7153, 0.08844, 0.7151, 0.08837, 0.7154, 0.08818, 0.7151, 0.09017, 0.7127, 0.08989, 0.713, 0.08989, 0.7126, 0.09225, 0.7134, 0.09215, 0.7136, 0.09215, 0.7132, 0.09221, 0.714, 0.09221, 0.7136, 0.09253, 0.7138, 0.08986, 0.7143, 0.08986, 0.7138, 0.09017, 0.7141, 0.08884, 0.7162, 0.08869, 0.7165, 0.08869, 0.7158, 0.08938, 0.7142, 0.08961, 0.7138, 0.08961, 0.7144, 0.08753, 0.712, 0.08733, 0.7117, 0.08753, 0.7117, 0.09055, 0.715, 0.09017, 0.7151, 0.09017, 0.7147, 0.09146, 0.7154, 0.09146, 0.7149, 0.09178, 0.715, 0.08893, 0.7122, 0.08916, 0.7119, 0.08916, 0.7123, 0.08818, 0.7174, 0.08818, 0.7168, 0.08835, 0.7171, 0.08819, 0.7117, 0.0884, 0.7117, 0.0884, 0.712, 0.09017, 0.7149, 0.08982, 0.7151, 0.08982, 0.7147, 0.09067, 0.7158, 0.09064, 0.7164, 0.09035, 0.7158, 0.09156, 0.7123, 0.09178, 0.7121, 0.09178, 0.7125, 0.08735, 0.7163, 0.08754, 0.7161, 0.08754, 0.7165, 0.09121, 0.717, 0.09151, 0.7167, 0.09151, 0.7174, 0.09034, 0.7122, 0.09055, 0.7123, 0.09034, 0.7126, 0.08928, 0.7121, 0.08947, 0.7121, 0.08931, 0.7126, 0.09214, 0.716, 0.09214, 0.7166, 0.0918, 0.7161, 0.08987, 0.7131, 0.08961, 0.7134, 0.08961, 0.713, 0.08891, 0.713, 0.08916, 0.7126, 0.08916, 0.713, 0.0894, 0.7151, 0.0894, 0.7144, 0.08961, 0.7145, 0.09018, 0.7142, 0.09018, 0.7137, 0.09029, 0.7138, 0.08716, 0.7171, 0.08704, 0.7174, 0.08704, 0.7169, 0.08846, 0.7143, 0.08818, 0.7144, 0.08818, 0.7141, 0.09098, 0.7149, 0.09133, 0.7151, 0.09098, 0.7153, 0.09014, 0.7169, 0.09053, 0.717, 0.09014, 0.7174, 0.0919, 0.7127, 0.0919, 0.7123, 0.09214, 0.7126, 0.08711, 0.7158, 0.08711, 0.7161, 0.08698, 0.716, 0.08869, 0.7118, 0.0889, 0.7119, 0.08869, 0.7121, 0.0918, 0.7139, 0.09214, 0.7142, 0.0918, 0.7144, 0.08868, 0.7137, 0.08889, 0.7133, 0.08889, 0.7139, 0.09059, 0.7117, 0.09059, 0.7119, 0.0904, 0.7119, 0.08852, 0.7117, 0.08852, 0.712, 0.08841, 0.7119, 0.08941, 0.7168, 0.08966, 0.7171, 0.08941, 0.7174, 0.08789, 0.7163, 0.0877, 0.7165, 0.0877, 0.7161, 0.08811, 0.7122, 0.08811, 0.7126, 0.08791, 0.7124, 0.08723, 0.7119, 0.08707, 0.7121, 0.08707, 0.7117, 0.08916, 0.7138, 0.08938, 0.7141, 0.08916, 0.7144, 0.08926, 0.7158, 0.08926, 0.7164, 0.08905, 0.7162, 0.09228, 0.7119, 0.09215, 0.712, 0.09215, 0.7116, 0.09133, 0.7135, 0.09133, 0.7129, 0.09149, 0.7133, 0.09273, 0.7154, 0.09273, 0.7161, 0.09244, 0.7159, 0.09228, 0.7125, 0.09215, 0.7121, 0.09228, 0.712, 0.08754, 0.7165, 0.08754, 0.716, 0.0877, 0.7162, 0.09059, 0.714, 0.09094, 0.7139, 0.09094, 0.7143, 0.08807, 0.7165, 0.08789, 0.7165, 0.08807, 0.716, 0.09185, 0.7139, 0.09185, 0.7135, 0.09214, 0.7137, 0.08848, 0.7158, 0.08835, 0.716, 0.08827, 0.7158, 0.0889, 0.7125, 0.0887, 0.7125, 0.0887, 0.7121, 0.08735, 0.7135, 0.0872, 0.7131, 0.08735, 0.7131, 0.08852, 0.7166, 0.08878, 0.7166, 0.08869, 0.7168, 0.0873, 0.7143, 0.08716, 0.7145, 0.08716, 0.7141, 0.08821, 0.7139, 0.08801, 0.714, 0.08801, 0.7135, 0.09273, 0.714, 0.09273, 0.7147, 0.09254, 0.7141, 0.08948, 0.7126, 0.08948, 0.7123, 0.0896, 0.7124, 0.09178, 0.7164, 0.09133, 0.7164, 0.09139, 0.7159, 0.09133, 0.7153, 0.09133, 0.7143, 0.0914, 0.7148, 0.09146, 0.7136, 0.09178, 0.7137, 0.09146, 0.714, 0.09034, 0.7122, 0.09055, 0.7119, 0.09059, 0.7122, 0.08773, 0.7123, 0.0879, 0.712, 0.0879, 0.7125, 0.09162, 0.7116, 0.09177, 0.7118, 0.09162, 0.7119, 0.09273, 0.7116, 0.09273, 0.7119, 0.09259, 0.7119, 0.08852, 0.7119, 0.08868, 0.7116, 0.08868, 0.712, 0.08745, 0.7154, 0.08765, 0.7155, 0.08745, 0.7158, 0.08731, 0.7168, 0.08723, 0.7165, 0.08746, 0.7165, 0.08727, 0.713, 0.08727, 0.7125, 0.08742, 0.7127, 0.08919, 0.7151, 0.08919, 0.7145, 0.0894, 0.7145, 0.08865, 0.7158, 0.08875, 0.7153, 0.08887, 0.7158, 0.09183, 0.7148, 0.09203, 0.7144, 0.09214, 0.7148, 0.08845, 0.7126, 0.08845, 0.7123, 0.08868, 0.7123, 0.08948, 0.7119, 0.08963, 0.7121, 0.08948, 0.7123, 0.08713, 0.7138, 0.08703, 0.714, 0.08703, 0.7136, 0.08741, 0.7151, 0.08725, 0.7148, 0.08741, 0.7147, 0.08798, 0.7143, 0.08818, 0.7141, 0.08818, 0.7145, 0.09094, 0.7132, 0.09065, 0.713, 0.09094, 0.7128, 0.08868, 0.712, 0.08848, 0.7123, 0.08841, 0.712, 0.09053, 0.7171, 0.09081, 0.7167, 0.09081, 0.7174, 0.09273, 0.7124, 0.09273, 0.7128, 0.09253, 0.7127, 0.09214, 0.7153, 0.09244, 0.7155, 0.09214, 0.7159, 0.08803, 0.7158, 0.08787, 0.7156, 0.08803, 0.7152, 0.08794, 0.7134, 0.08772, 0.7132, 0.08794, 0.713, 0.09187, 0.7135, 0.09206, 0.7131, 0.09214, 0.7135, 0.08916, 0.7134, 0.08892, 0.7134, 0.08895, 0.713, 0.088, 0.7174, 0.088, 0.7168, 0.08818, 0.7171, 0.09178, 0.7132, 0.0915, 0.7136, 0.09149, 0.7132, 0.08815, 0.7123, 0.0884, 0.7126, 0.08813, 0.7126, 0.09184, 0.7158, 0.09184, 0.716, 0.09178, 0.7159, 0.09014, 0.717, 0.08992, 0.7174, 0.08992, 0.7167, 0.08753, 0.7117, 0.08768, 0.7119, 0.08753, 0.712, 0.09027, 0.7134, 0.09045, 0.713, 0.09055, 0.7134, 0.08869, 0.7158, 0.08851, 0.716, 0.08848, 0.7158, 0.09094, 0.7158, 0.09133, 0.7158, 0.09106, 0.7164, 0.09094, 0.7117, 0.09109, 0.7117, 0.09094, 0.7121, 0.09055, 0.713, 0.09028, 0.7128, 0.09055, 0.7126, 0.08712, 0.7154, 0.08712, 0.7151, 0.0873, 0.7151, 0.08772, 0.713, 0.08772, 0.7135, 0.08754, 0.7132, 0.08884, 0.7164, 0.08884, 0.7158, 0.08905, 0.716, 0.0896, 0.7123, 0.08987, 0.7123, 0.08968, 0.7126, 0.09213, 0.7131, 0.09188, 0.7127, 0.09214, 0.7127, 0.08835, 0.7151, 0.08816, 0.7147, 0.08835, 0.7146, 0.08754, 0.7158, 0.08754, 0.7161, 0.08732, 0.7161, 0.09057, 0.7152, 0.0908, 0.7147, 0.09094, 0.7152, 0.09155, 0.7116, 0.09139, 0.712, 0.09138, 0.7116, 0.09133, 0.7131, 0.09133, 0.7135, 0.09106, 0.7134, 0.09165, 0.7121, 0.0917, 0.7119, 0.0919, 0.7121, 0.09273, 0.7147, 0.09273, 0.7154, 0.09254, 0.7152, 0.0873, 0.7168, 0.08745, 0.7168, 0.08739, 0.7174, 0.09121, 0.7168, 0.09121, 0.7174, 0.09081, 0.7173, 0.08992, 0.7123, 0.09017, 0.7123, 0.09017, 0.7126, 0.09273, 0.7124, 0.09257, 0.7122, 0.09273, 0.7119, 0.08762, 0.7174, 0.08745, 0.7171, 0.08762, 0.7169, 0.08878, 0.7146, 0.08878, 0.7151, 0.08857, 0.7149, 0.08989, 0.7134, 0.09017, 0.7135, 0.08989, 0.7138, 0.09065, 0.7132, 0.09058, 0.7129, 0.09065, 0.7126, 0.09001, 0.712, 0.08988, 0.7119, 0.09001, 0.7116, 0.08943, 0.7133, 0.08917, 0.7133, 0.08926, 0.7129, 0.08708, 0.7128, 0.08697, 0.713, 0.08697, 0.7126, 0.09228, 0.7121, 0.09253, 0.7122, 0.09228, 0.7125, 0.08955, 0.7164, 0.08955, 0.7167, 0.08926, 0.7166, 0.08708, 0.713, 0.08708, 0.7127, 0.08727, 0.713, 0.08759, 0.7145, 0.08759, 0.714, 0.08777, 0.7144, 0.08869, 0.7144, 0.08846, 0.7142, 0.08869, 0.714, 0.08857, 0.7151, 0.08835, 0.7151, 0.08835, 0.7146, 0.08757, 0.7125, 0.08757, 0.713, 0.08742, 0.7128, 0.09253, 0.7148, 0.09253, 0.7153, 0.09214, 0.715, 0.09216, 0.7144, 0.09253, 0.7145, 0.09216, 0.7148, 0.09096, 0.7149, 0.09096, 0.7144, 0.09133, 0.7146, 0.09133, 0.7121, 0.09109, 0.7121, 0.09119, 0.7118, 0.09184, 0.7154, 0.09214, 0.7156, 0.09184, 0.716, 0.08784, 0.7134, 0.08801, 0.7138, 0.08784, 0.714, 0.09094, 0.7156, 0.09094, 0.7164, 0.09067, 0.716, 0.09104, 0.7144, 0.09095, 0.7141, 0.09104, 0.7138, 0.09149, 0.7129, 0.09178, 0.7129, 0.09165, 0.7132, 0.08885, 0.7167, 0.089, 0.7164, 0.089, 0.7168, 0.09214, 0.7174, 0.09214, 0.7167, 0.09273, 0.717, 0.08765, 0.7151, 0.08787, 0.7151, 0.0877, 0.7154, 0.0906, 0.7143, 0.09094, 0.7146, 0.0906, 0.7147, 0.09253, 0.7125, 0.09252, 0.7128, 0.09227, 0.7125, 0.09177, 0.7119, 0.09177, 0.7116, 0.0919, 0.7118, 0.09104, 0.7144, 0.09104, 0.714, 0.09133, 0.7141, 0.09094, 0.7132, 0.09094, 0.7135, 0.09061, 0.7133, 0.09018, 0.7126, 0.09018, 0.7122, 0.09034, 0.7123, 0.09081, 0.7167, 0.09053, 0.7166, 0.09081, 0.7164, 0.08716, 0.7172, 0.0873, 0.7169, 0.0873, 0.7174, 0.08916, 0.7164, 0.08926, 0.7167, 0.08905, 0.7167, 0.08948, 0.7133, 0.08948, 0.7127, 0.08961, 0.713, 0.08764, 0.7135, 0.08751, 0.714, 0.08745, 0.7135, 0.09005, 0.7164, 0.09015, 0.7167, 0.08992, 0.7167, 0.09151, 0.7169, 0.09178, 0.7164, 0.09178, 0.7174, 0.09055, 0.7152, 0.09094, 0.7154, 0.09055, 0.7156, 0.088, 0.7173, 0.08781, 0.7174, 0.08781, 0.7169, 0.09273, 0.7133, 0.09257, 0.7134, 0.09257, 0.7128, 0.09273, 0.7164, 0.0924, 0.7167, 0.0924, 0.7161, 0.09106, 0.7125, 0.09106, 0.7132, 0.09094, 0.713, 0.09017, 0.7122, 0.08995, 0.7123, 0.08995, 0.712, 0.09027, 0.7134, 0.09017, 0.7133, 0.09027, 0.713, 0.09149, 0.7125, 0.09178, 0.7127, 0.09149, 0.7129, 0.08774, 0.7151, 0.08758, 0.7148, 0.08774, 0.7146, 0.08699, 0.7156, 0.0871, 0.7154, 0.0871, 0.7158, 0.08982, 0.7156, 0.08959, 0.7151, 0.08989, 0.7151, 0.0873, 0.7145, 0.0873, 0.714, 0.08744, 0.7143, 0.0906, 0.7135, 0.09056, 0.7139, 0.09056, 0.7132, 0.08826, 0.7162, 0.08847, 0.716, 0.08847, 0.7165, 0.0879, 0.713, 0.0879, 0.7126, 0.08811, 0.7128, 0.09094, 0.7139, 0.0906, 0.7139, 0.0908, 0.7135, 0.08738, 0.7124, 0.08738, 0.712, 0.08753, 0.7123, 0.08723, 0.7136, 0.08728, 0.714, 0.08713, 0.714, 0.09214, 0.7148, 0.09214, 0.7154, 0.09182, 0.715, 0.09055, 0.7135, 0.09021, 0.7137, 0.09021, 0.7134, 0.08918, 0.7172, 0.08941, 0.7168, 0.08941, 0.7174, 0.09053, 0.7165, 0.09015, 0.7169, 0.09015, 0.7165, 0.08772, 0.7169, 0.08789, 0.7166, 0.088, 0.7169, 0.08896, 0.7144, 0.08896, 0.7151, 0.08878, 0.7149, 0.08916, 0.712, 0.08928, 0.7123, 0.08916, 0.7126, 0.08835, 0.7168, 0.08835, 0.7166, 0.08852, 0.7168, 0.08757, 0.713, 0.08757, 0.7124, 0.08773, 0.7126, 0.0914, 0.7149, 0.0914, 0.7144, 0.09178, 0.7146, 0.08705, 0.7131, 0.0872, 0.7133, 0.08705, 0.7135, 0.09254, 0.714, 0.09254, 0.7134, 0.09273, 0.7136, 0.09094, 0.7125, 0.09094, 0.7121, 0.09106, 0.7122, 0.09193, 0.7119, 0.09214, 0.7117, 0.09214, 0.712, 0.09036, 0.7142, 0.09029, 0.7137, 0.09055, 0.7137, 0.09225, 0.7132, 0.09253, 0.7132, 0.09253, 0.7136, 0.08976, 0.7162, 0.09008, 0.7159, 0.09008, 0.7164, 0.08966, 0.7118, 0.08987, 0.7117, 0.08987, 0.712, 0.09187, 0.7132, 0.09178, 0.7131, 0.09187, 0.7128, 0.08918, 0.717, 0.089, 0.7174, 0.089, 0.7167, 0.08764, 0.714, 0.08764, 0.7135, 0.08784, 0.7137, 0.08811, 0.713, 0.08824, 0.7126, 0.0884, 0.713, 0.08916, 0.7119, 0.089, 0.7118, 0.08916, 0.7116, 0.08758, 0.715, 0.08741, 0.7151, 0.08741, 0.7147, 0.0879, 0.7128, 0.08773, 0.713, 0.08773, 0.7125, 0.08777, 0.7143, 0.08798, 0.7141, 0.08798, 0.7145, 0.09022, 0.7156, 0.08989, 0.7152, 0.09022, 0.7152, 0.09018, 0.713, 0.09018, 0.7127, 0.09028, 0.7128, 0.08865, 0.7158, 0.08844, 0.7154, 0.08865, 0.7152, 0.08838, 0.7134, 0.08815, 0.713, 0.0884, 0.713, 0.08816, 0.715, 0.08794, 0.7151, 0.08794, 0.7147, 0.08856, 0.7174, 0.08856, 0.7168, 0.08878, 0.7169, 0.08961, 0.7164, 0.08992, 0.7168, 0.08957, 0.7168, 0.08868, 0.7133, 0.08868, 0.7129, 0.0889, 0.7132, 0.08732, 0.7158, 0.0872, 0.7161, 0.08711, 0.7158, 0.0906, 0.7122, 0.0906, 0.7118, 0.09073, 0.7119, 0.09228, 0.7121, 0.09228, 0.7119, 0.09253, 0.712, 0.08723, 0.7122, 0.08708, 0.7124, 0.08708, 0.7121, 0.09214, 0.712, 0.09214, 0.7123, 0.09191, 0.7121, 0.09178, 0.7134, 0.09185, 0.7136, 0.09178, 0.7139, 0.08869, 0.7144, 0.08869, 0.7139, 0.08893, 0.7142, 0.09035, 0.7158, 0.09035, 0.7164, 0.09008, 0.7162, 0.08835, 0.7166, 0.08819, 0.7168, 0.08819, 0.7165, 0.08774, 0.7148, 0.08794, 0.7147, 0.08794, 0.7151, 0.08992, 0.7174, 0.08966, 0.717, 0.08992, 0.7168, 0.09017, 0.713, 0.09006, 0.7134, 0.08992, 0.713, 0.08753, 0.7124, 0.08753, 0.712, 0.08773, 0.7123, 0.09022, 0.7156, 0.09039, 0.7151, 0.09055, 0.7156, 0.08916, 0.7143, 0.08893, 0.7144, 0.08893, 0.7139, 0.08987, 0.7123, 0.08963, 0.7121, 0.08987, 0.712, 0.08983, 0.7147, 0.09012, 0.7143, 0.09017, 0.7147, 0.08868, 0.713, 0.0884, 0.7134, 0.0884, 0.713, 0.08847, 0.716, 0.08869, 0.7164, 0.08847, 0.7165, 0.08947, 0.7126, 0.0892, 0.7129, 0.08917, 0.7126, 0.08713, 0.7151, 0.08702, 0.7148, 0.08713, 0.7147, 0.08782, 0.716, 0.08807, 0.7158, 0.08807, 0.716, 0.0877, 0.7165, 0.08757, 0.7169, 0.08746, 0.7165, 0.08887, 0.7156, 0.08914, 0.7153, 0.08914, 0.7158, 0.09253, 0.7129, 0.09225, 0.7132, 0.09225, 0.7128, 0.08896, 0.7146, 0.08919, 0.7148, 0.08896, 0.7151, 0.0924, 0.7162, 0.09214, 0.7167, 0.09214, 0.7159, 0.09056, 0.7123, 0.09065, 0.7125, 0.09056, 0.7126, 0.09214, 0.7166, 0.0918, 0.7174, 0.09178, 0.7166, 0.08983, 0.7126, 0.08987, 0.713, 0.08962, 0.713, 0.08725, 0.7146, 0.08725, 0.7151, 0.08713, 0.715, 0.08935, 0.7151, 0.08916, 0.7158, 0.08914, 0.7151, 0.09092, 0.7119, 0.09094, 0.7122, 0.09073, 0.7122, 0.09215, 0.7131, 0.09225, 0.7126, 0.09225, 0.7132, 0.08878, 0.7125, 0.0889, 0.7129, 0.08869, 0.7129, 0.09034, 0.7119, 0.09018, 0.7122, 0.09018, 0.7118, 0.08705, 0.7161, 0.08718, 0.7162, 0.08705, 0.7165, 0.08916, 0.7125, 0.08892, 0.7126, 0.08892, 0.7123, 0.09151, 0.7167, 0.09122, 0.7165, 0.09151, 0.7164, 0.09147, 0.7123, 0.09147, 0.7129, 0.09133, 0.7128, 0.08754, 0.7131, 0.08754, 0.7135, 0.08735, 0.7133, 0.0912, 0.7168, 0.09081, 0.7164, 0.09121, 0.7164, 0.09133, 0.7153, 0.09133, 0.7158, 0.09097, 0.7155, 0.08759, 0.7144, 0.08744, 0.7145, 0.08744, 0.714, 0.08935, 0.7155, 0.08959, 0.7151, 0.08959, 0.7157, 0.09178, 0.7154, 0.09178, 0.7159, 0.09135, 0.7157, 0.08961, 0.7151, 0.08961, 0.7144, 0.08982, 0.7146, 0.09094, 0.7123, 0.09067, 0.7125, 0.09067, 0.7122, 0.0919, 0.7127, 0.09178, 0.7127, 0.09178, 0.7121, 0.08929, 0.7121, 0.08929, 0.7118, 0.08947, 0.7121, 0.08708, 0.7121, 0.08708, 0.7124, 0.08697, 0.7121, 0.09217, 0.7142, 0.09253, 0.714, 0.09253, 0.7144, 0.09055, 0.7147, 0.09023, 0.7147, 0.09055, 0.7142, 0.08745, 0.7154, 0.0873, 0.7158, 0.0873, 0.7153, 0.08842, 0.713, 0.08868, 0.7126, 0.08868, 0.713, 0.08716, 0.7143, 0.08704, 0.7145, 0.08704, 0.7141, 0.08926, 0.7164, 0.08926, 0.7158, 0.08951, 0.716, 0.08728, 0.714, 0.08728, 0.7136, 0.08745, 0.7138, 0.08718, 0.7165, 0.08718, 0.7162, 0.08735, 0.7163, 0.09143, 0.7143, 0.09178, 0.714, 0.09178, 0.7144, 0.08723, 0.712, 0.08738, 0.712, 0.08723, 0.7124, 0.08832, 0.7158, 0.08817, 0.7154, 0.08844, 0.7154, 0.09133, 0.7127, 0.09109, 0.7131, 0.09106, 0.7127, 0.09095, 0.7134, 0.09104, 0.7132, 0.09104, 0.7138, 0.08815, 0.712, 0.0884, 0.7122, 0.08815, 0.7123, 0.09105, 0.7138, 0.09133, 0.7135, 0.09133, 0.714, 0.08821, 0.7137, 0.08846, 0.7135, 0.08846, 0.7139, 0.09017, 0.7118, 0.09001, 0.712, 0.09001, 0.7116, 0.09108, 0.7126, 0.09133, 0.7124, 0.09133, 0.7127, 0.089, 0.7169, 0.08878, 0.7174, 0.08878, 0.7168, 0.08986, 0.7156, 0.09008, 0.7156, 0.0899, 0.7159, 0.09155, 0.7123, 0.09133, 0.712, 0.09155, 0.712, 0.09088, 0.7116, 0.09094, 0.7119, 0.0908, 0.7119, 0.08696, 0.7119, 0.08707, 0.7118, 0.08707, 0.7121, 0.08961, 0.7134, 0.08987, 0.7134, 0.08963, 0.7138, 0.08723, 0.7165, 0.08723, 0.7169, 0.08706, 0.7167, 0.0872, 0.7158, 0.0871, 0.7154, 0.0873, 0.7154, 0.08768, 0.712, 0.08789, 0.7118, 0.0879, 0.712, 0.08889, 0.7136, 0.08916, 0.7134, 0.08916, 0.7139, 0.08976, 0.7158, 0.08976, 0.7164, 0.08951, 0.7162, 0.09253, 0.7118, 0.0924, 0.7119, 0.0924, 0.7116, 0.08826, 0.716, 0.08826, 0.7165, 0.08807, 0.7164, 0.09065, 0.7128, 0.09067, 0.7125, 0.09094, 0.7128, 0.09133, 0.7141, 0.09143, 0.7137, 0.09143, 0.7143, 0.08916, 0.7116, 0.08928, 0.7118, 0.08916, 0.712, 0.08846, 0.7139, 0.08846, 0.7134, 0.08868, 0.7137, 0.08803, 0.713, 0.08815, 0.7134, 0.08794, 0.7134, 0.08791, 0.7122, 0.08791, 0.7119, 0.08814, 0.712, 0.08835, 0.7168, 0.08856, 0.717, 0.08835, 0.7174, 0.08787, 0.7154, 0.08787, 0.7158, 0.08765, 0.7155, 0.09133, 0.7121, 0.09123, 0.7124, 0.09106, 0.7121, 0.08938, 0.7138, 0.08938, 0.7133, 0.08961, 0.7134, 0.08762, 0.7172, 0.08781, 0.7169, 0.08781, 0.7174, 0.08938, 0.7135, 0.08917, 0.7138, 0.08917, 0.7133])
me_cube_003.materials.append(mat_default)
me_cube_003.use_mirror_vertex_groups = False
me_cube_003.update()

# ---- objects
ob_asteroid_1 = bpy.data.objects.new('Asteroid_1', me_cube)
ob_asteroid_3 = bpy.data.objects.new('Asteroid_3', me_cube_002)
ob_asteroid_2 = bpy.data.objects.new('Asteroid_2', me_cube_003)

# ---- transforms, parenting, visibility, modifiers, constraints
ob_asteroid_1.location = (0.0, 0.0, 0.0)
ob_asteroid_1.rotation_euler = (1.571, -0.0, 0.0)
ob_asteroid_1.lock_rotations_4d = False
ob_asteroid_1.empty_display_type = 'ARROWS'
ob_asteroid_1.lineart.crease_threshold = 0.0
ob_asteroid_3.location = (0.0, 0.0, 0.0)
ob_asteroid_3.rotation_euler = (1.571, -0.0, 0.0)
ob_asteroid_3.lock_rotations_4d = False
ob_asteroid_3.empty_display_type = 'ARROWS'
ob_asteroid_3.lineart.crease_threshold = 0.0
ob_asteroid_2.location = (0.0, 0.0, 0.0)
ob_asteroid_2.rotation_euler = (1.571, -0.0, 0.0)
ob_asteroid_2.lock_rotations_4d = False
ob_asteroid_2.empty_display_type = 'ARROWS'
ob_asteroid_2.lineart.crease_threshold = 0.0

# ---- collection membership
col_collection.objects.link(ob_asteroid_1)
col_collection.objects.link(ob_asteroid_3)
col_collection.objects.link(ob_asteroid_2)

# ---- scene / render settings (as saved in the file)
scene.frame_start = 1; scene.frame_end = 250; scene.frame_set(0)
scene.render.engine = 'CYCLES'
scene.cycles.samples = 128
scene.cycles.bake_type = 'DIFFUSE'
bpy.context.view_layer.update()

# ---- added for rendering (the .blend has no active camera and no usable light): camera, sun
cam_auto = bpy.data.cameras.new('AutoCamera')
cam_auto.lens = 50.0
cam_auto.sensor_width = 36.0
cam_auto.clip_end = 1000.0
ob_auto_camera = bpy.data.objects.new('AutoCamera', cam_auto)
scene.collection.objects.link(ob_auto_camera)
ob_auto_camera.location = (7.96101, -10.2396, 6.18583)
ob_auto_camera.rotation_euler = (1.09748, -7.21219e-08, 0.694738)
scene.camera = ob_auto_camera
light_auto_sun = bpy.data.lights.new('AutoSun', 'SUN')
light_auto_sun.energy = 3.0
light_auto_sun.angle = 0.0523599
ob_auto_sun = bpy.data.objects.new('AutoSun', light_auto_sun)
scene.collection.objects.link(ob_auto_sun)
ob_auto_sun.rotation_euler = (0.872665, 0.174533, 0.523599)
bpy.context.view_layer.update()
